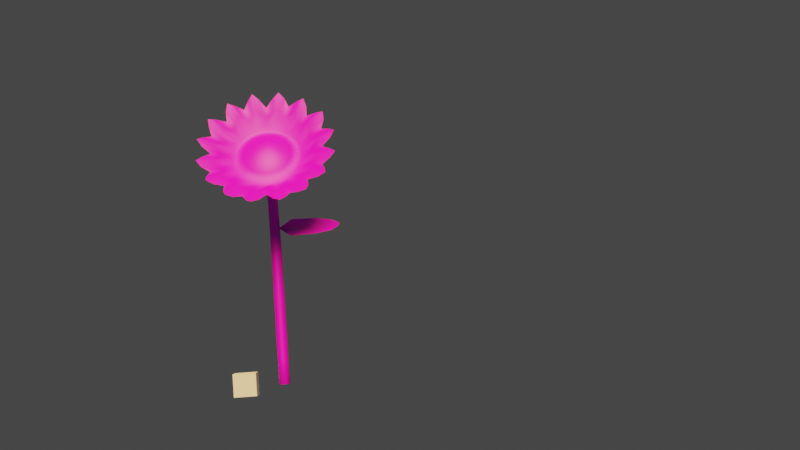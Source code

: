 # Source: Sunflower.blend  (saved by Blender 3.0.42; exported with 4.5.12 LTS)
import bpy
from mathutils import Matrix  # noqa: F401  (used for matrix-valued properties, if any)

bpy.ops.wm.read_factory_settings(use_empty=True)
scene = bpy.context.scene
scene.name = 'Scene'

# ---- collections
col_collection = bpy.data.collections.new('Collection'); scene.collection.children.link(col_collection)

# ---- images (referenced by path relative to the original .blend; pixels are not part of the script)
import os
ASSET_DIR = os.environ.get("B2B_ASSET_DIR", "")  # directory of the original .blend (textures are referenced by path, not embedded)
HERE = os.path.dirname(os.path.abspath(__file__))  # packed textures are extracted next to this script under _unpacked/

def load_image(name, relpath, width, height, colorspace="sRGB"):
    """Load a texture the original file referenced (path relative to the .blend, or extracted next to this script)."""
    p = next((c for c in (os.path.join(HERE, relpath), os.path.join(ASSET_DIR, relpath)) if relpath and os.path.exists(c)), "")
    if p:
        img = bpy.data.images.load(p, check_existing=True)
        img.name = name
    else:  # same state as the original file: an image datablock whose file is absent (Cycles renders it pink)
        img = bpy.data.images.new(name, width, height)
        img.source = "FILE"
        img.filepath = "//" + (relpath or name)
    img.colorspace_settings.name = colorspace
    return img
img_sunflowertexture_png = load_image('SunFlowerTexture.png', 'SunFlowerTexture.png', 1024, 1024, 'sRGB')

# ---- materials (node trees are filled in below, after node groups)
mat_material_001 = bpy.data.materials.new('Material.001')

# ---- material node trees
mat_material_001.use_nodes = True; mat_material_001.node_tree.nodes.clear()
_N = mat_material_001.node_tree.nodes; _L = mat_material_001.node_tree.links
n0 = _N.new('ShaderNodeBsdfPrincipled'); n0.name = 'Principled BSDF'; n0.location = (10, 300)
n0.distribution = 'GGX'
n0.subsurface_method = 'RANDOM_WALK_SKIN'
n0.inputs[3].default_value = 1.45
n0.inputs[27].default_value = (0.0, 0.0, 0.0, 1.0)
n0.inputs[28].default_value = 1.0
n1 = _N.new('ShaderNodeOutputMaterial'); n1.name = 'Material Output'; n1.location = (300, 300)
n2 = _N.new('ShaderNodeTexImage'); n2.name = 'Image Texture'; n2.location = (-280, 274)
n2.image = img_sunflowertexture_png
_L.new(n0.outputs[0], n1.inputs[0])
_L.new(n2.outputs[0], n0.inputs[0])
n1.is_active_output = True

# ---- world
world_world = bpy.data.worlds.new('World'); scene.world = world_world
world_world.use_nodes = True; world_world.node_tree.nodes.clear()
_N = world_world.node_tree.nodes; _L = world_world.node_tree.links
n0 = _N.new('ShaderNodeOutputWorld'); n0.name = 'World Output'; n0.location = (300, 300)
n1 = _N.new('ShaderNodeBackground'); n1.name = 'Background'; n1.location = (10, 300)
n1.inputs[0].default_value = (0.05088, 0.05088, 0.05088, 1.0)
_L.new(n1.outputs[0], n0.inputs[0])
n0.is_active_output = True
world_world.color = (0.05088, 0.05088, 0.05088)
world_world.use_sun_shadow = False
world_world.sun_shadow_jitter_overblur = 0.0

# ---- cameras
cam_camera = bpy.data.cameras.new('Camera')
cam_camera.clip_end = 100.0
cam_camera.ortho_scale = 7.314

# ---- lights
light_sun = bpy.data.lights.new('Sun', 'SUN')
light_sun.color = (1.0, 0.6354, 0.2651)
light_sun.transmission_factor = 0.0
light_sun.angle = 0.5747
light_sun.energy = 6.54
light_sun.shadow_soft_size = 0.125

# ---- meshes
me_cylinder = bpy.data.meshes.new('Cylinder')
me_cylinder.from_pydata([(1.311, 2.411, -1.0), (-2.364, -0.4637, 14.03), (1.525, 2.39, -1.0), (-2.075, -0.5818, 14.12), (1.732, 2.327, -1.0), (-1.779, -0.7505, 14.18), (1.922, 2.225, -1.0), (-1.488, -0.9634, 14.22), (2.089, 2.089, -1.0), (-1.212, -1.212, 14.24), (2.225, 1.922, -1.0), (-0.9634, -1.488, 14.22), (2.327, 1.732, -1.0), (-0.7505, -1.779, 14.18), (2.39, 1.525, -1.0), (-0.5818, -2.075, 14.12), (2.411, 1.311, -1.0), (-0.4637, -2.364, 14.03), (-3.245, 1.153, 15.54), (-4.097, 1.501, 15.29), (-2.373, 0.6557, 15.73), (-1.516, 0.02856, 15.85), (-0.7047, -0.7047, 15.88), (0.02856, -1.516, 15.85), (0.6557, -2.373, 15.73), (1.153, -3.245, 15.54), (1.501, -4.097, 15.29), (-3.664, 1.711, 16.03), (-4.705, 2.136, 15.72), (-2.599, 1.104, 16.26), (-1.55, 0.337, 16.4), (-0.5592, -0.5592, 16.45), (0.337, -1.55, 16.4), (1.104, -2.599, 16.26), (1.711, -3.664, 16.03), (2.136, -4.705, 15.72), (-4.306, -4.306, 14.41), (-6.529, 4.14, 18.88), (-7.046, 4.03, 17.28), (-3.563, 2.685, 18.32), (-2.334, 1.413, 19.62), (-0.4353, -0.4353, 18.36), (1.413, -2.334, 19.62), (2.741, -3.57, 18.34), (4.14, -6.529, 18.88), (4.221, -7.108, 17.34), (-4.422, 0.263, 15.32), (-3.672, 0.009042, 15.54), (-2.915, -0.3794, 15.69), (-2.18, -0.8874, 15.79), (-1.495, -1.495, 15.82), (-0.8874, -2.18, 15.79), (-0.3794, -2.915, 15.69), (0.009042, -3.672, 15.54), (0.263, -4.422, 15.32), (-4.802, -2.014, 15.06), (-4.378, -2.187, 15.19), (-3.944, -2.434, 15.28), (-3.516, -2.747, 15.34), (-3.112, -3.112, 15.36), (-2.747, -3.516, 15.34), (-2.434, -3.944, 15.28), (-2.187, -4.378, 15.19), (-2.014, -4.802, 15.06), (1.096, 2.39, -1.0), (-2.635, -0.4008, 13.93), (0.8898, 2.327, -1.0), (-2.878, -0.3956, 13.81), (0.6996, 2.225, -1.0), (-3.084, -0.4482, 13.68), (0.5329, 2.089, -1.0), (-3.244, -0.5565, 13.54), (0.3961, 1.922, -1.0), (-3.352, -0.7165, 13.41), (0.2945, 1.732, -1.0), (-3.404, -0.922, 13.28), (0.2319, 1.525, -1.0), (-3.399, -1.165, 13.16), (0.2108, 1.311, -1.0), (-3.336, -1.436, 13.05), (-4.896, 1.686, 14.98), (-5.612, 1.701, 14.62), (-6.217, 1.546, 14.24), (-6.689, 1.227, 13.84), (-7.008, 0.7558, 13.44), (-7.163, 0.1505, 13.06), (-7.147, -0.5656, 12.71), (-6.962, -1.365, 12.4), (-5.682, 2.362, 15.34), (-6.557, 2.381, 14.91), (-7.297, 2.192, 14.44), (-7.873, 1.802, 13.95), (-8.263, 1.226, 13.46), (-8.452, 0.486, 12.99), (-8.433, -0.3892, 12.56), (-8.207, -1.366, 12.18), (-10.53, 5.433, 17.51), (-10.29, 4.855, 16.02), (-13.74, 5.095, 15.72), (-11.98, 3.29, 14.42), (-15.66, 3.177, 13.79), (-13.55, 1.688, 12.78), (-16.0, -0.0286, 12.0), (-12.91, -1.578, 11.49), (-5.136, 0.3728, 15.06), (-5.787, 0.3342, 14.77), (-6.35, 0.1485, 14.45), (-6.803, -0.1769, 14.11), (-7.128, -0.6296, 13.78), (-7.314, -1.192, 13.46), (-7.352, -1.843, 13.16), (-7.243, -2.557, 12.9), (-5.2, -1.921, 14.91), (-5.557, -1.914, 14.73), (-5.859, -1.991, 14.54), (-6.093, -2.15, 14.34), (-6.253, -2.385, 14.14), (-6.33, -2.686, 13.95), (-6.322, -3.043, 13.77), (-6.23, -3.441, 13.62), (1.311, 0.2108, -1.0), (-1.436, -3.336, 13.05), (1.525, 0.2319, -1.0), (-1.165, -3.399, 13.16), (1.732, 0.2945, -1.0), (-0.922, -3.404, 13.28), (1.922, 0.3961, -1.0), (-0.7165, -3.352, 13.41), (2.089, 0.5329, -1.0), (-0.5565, -3.244, 13.54), (2.225, 0.6996, -1.0), (-0.4482, -3.084, 13.68), (2.327, 0.8898, -1.0), (-0.3956, -2.878, 13.81), (2.39, 1.096, -1.0), (-0.4008, -2.635, 13.93), (-0.5656, -7.147, 12.71), (-1.365, -6.962, 12.4), (0.1505, -7.163, 13.06), (0.7558, -7.008, 13.44), (1.227, -6.689, 13.84), (1.546, -6.217, 14.24), (1.701, -5.612, 14.62), (1.686, -4.896, 14.98), (-0.3892, -8.433, 12.56), (-1.366, -8.207, 12.18), (0.486, -8.452, 12.99), (1.226, -8.263, 13.46), (1.802, -7.873, 13.95), (2.192, -7.297, 14.44), (2.381, -6.557, 14.91), (2.362, -5.682, 15.34), (-0.0286, -16.0, 12.0), (-1.64, -12.72, 11.56), (1.657, -13.48, 12.8), (3.177, -15.66, 13.79), (3.29, -11.98, 14.42), (5.095, -13.74, 15.72), (4.919, -10.32, 16.04), (5.433, -10.53, 17.51), (-2.557, -7.243, 12.9), (-1.843, -7.352, 13.16), (-1.192, -7.314, 13.46), (-0.6296, -7.128, 13.78), (-0.1769, -6.803, 14.11), (0.1485, -6.35, 14.45), (0.3342, -5.787, 14.77), (0.3728, -5.136, 15.06), (-3.441, -6.23, 13.62), (-3.043, -6.322, 13.77), (-2.686, -6.33, 13.95), (-2.385, -6.253, 14.14), (-2.15, -6.093, 14.34), (-1.991, -5.859, 14.54), (-1.914, -5.557, 14.73), (-1.921, -5.2, 14.91), (1.096, 0.2319, -1.0), (-1.725, -3.218, 12.97), (0.8898, 0.2945, -1.0), (-2.021, -3.05, 12.9), (0.6996, 0.3961, -1.0), (-2.312, -2.837, 12.86), (0.5329, 0.5329, -1.0), (-2.588, -2.588, 12.85), (0.3961, 0.6996, -1.0), (-2.837, -2.312, 12.86), (0.2945, 0.8898, -1.0), (-3.05, -2.021, 12.9), (0.2319, 1.096, -1.0), (-3.218, -1.725, 12.97), (-2.217, -6.614, 12.14), (-3.088, -6.117, 11.95), (-3.946, -5.49, 11.84), (-4.757, -4.757, 11.8), (-5.49, -3.946, 11.84), (-6.117, -3.088, 11.95), (-6.614, -2.217, 12.14), (-2.407, -7.782, 11.87), (-3.472, -7.175, 11.64), (-4.521, -6.408, 11.5), (-5.512, -5.512, 11.45), (-6.408, -4.521, 11.5), (-7.175, -3.472, 11.64), (-7.782, -2.407, 11.87), (-4.034, -14.7, 10.63), (-5.066, -11.31, 10.5), (-8.229, -11.98, 9.893), (-8.251, -8.251, 10.48), (-11.98, -8.229, 9.893), (-11.37, -5.059, 10.48), (-14.7, -4.034, 10.63), (-3.307, -6.989, 12.69), (-4.065, -6.6, 12.53), (-4.8, -6.092, 12.44), (-5.484, -5.484, 12.4), (-6.092, -4.8, 12.44), (-6.6, -4.065, 12.53), (-6.989, -3.307, 12.69), (-3.865, -6.056, 13.49), (-4.3, -5.809, 13.4), (-4.727, -5.496, 13.34), (-5.131, -5.131, 13.32), (-5.496, -4.727, 13.34), (-5.809, -4.3, 13.4), (-6.056, -3.865, 13.49), (-6.191, 2.767, 16.61), (-5.412, 2.61, 17.57), (-3.408, 1.478, 17.34), (-2.258, 0.5593, 18.12), (-0.8128, -0.8128, 17.52), (0.5593, -2.258, 18.12), (1.607, -3.4, 17.41), (2.61, -5.412, 17.57), (2.863, -6.222, 16.64), (-8.424, 3.582, 16.54), (-8.651, 3.171, 15.55), (-10.83, 3.328, 15.19), (-10.24, 2.231, 14.3), (-12.28, 1.886, 13.74), (-11.32, 0.7715, 13.0), (-12.53, -0.5244, 12.39), (-10.87, -1.788, 11.95), (-1.819, -10.78, 11.98), (-0.5244, -12.53, 12.39), (0.6694, -11.15, 13.03), (1.886, -12.28, 13.74), (2.231, -10.24, 14.3), (3.328, -10.83, 15.19), (3.335, -8.753, 15.59), (3.582, -8.424, 16.54), (-3.536, -11.56, 11.37), (-4.573, -9.459, 11.24), (-6.69, -9.507, 10.81), (-7.197, -7.197, 11.08), (-9.507, -6.69, 10.81), (-9.588, -4.581, 11.17), (-11.56, -3.536, 11.37), (2.292, -2.906, 19.11), (1.083, -2.829, 17.77), (0.6546, -1.289, 19.12), (-0.1267, -1.535, 17.82), (-1.277, 0.643, 19.12), (-1.535, -0.1267, 17.82), (-2.902, 2.148, 19.04), (-2.833, 1.019, 17.73), (-5.066, 3.554, 18.66), (-4.416, 2.229, 17.54), (-6.85, 4.352, 18.18), (-5.801, 2.689, 17.09), (-8.906, 5.016, 17.48), (-7.307, 3.175, 16.57), (-10.49, 5.305, 16.81), (-8.663, 3.6, 16.09), (-12.14, 5.13, 15.89), (-9.742, 3.249, 15.37), (-13.1, 4.46, 15.08), (-10.54, 2.779, 14.75), (-14.09, 3.471, 14.09), (-11.26, 2.058, 14.02), (-14.9, 2.644, 13.24), (-11.8, 1.329, 13.37), (-15.08, 0.9912, 12.32), (-11.92, 0.1236, 12.7), (-14.74, -0.6928, 11.66), (-11.7, -1.156, 12.17), (-14.09, -2.731, 10.96), (-11.22, -2.662, 11.66), (-13.29, -4.526, 10.43), (-10.57, -4.058, 11.27), (-11.89, -6.69, 10.05), (-9.547, -5.636, 10.99), (-10.28, -8.335, 10.05), (-8.352, -6.944, 10.94), (-8.347, -10.27, 10.05), (-6.944, -8.352, 10.94), (-6.694, -11.74, 10.12), (-5.632, -9.483, 11.03), (-4.53, -13.15, 10.5), (-4.049, -10.69, 11.21), (-2.774, -13.98, 10.99), (-2.677, -11.17, 11.68), (-0.7188, -14.64, 11.69), (-1.171, -11.65, 12.19), (0.8918, -14.9, 12.36), (0.1983, -12.06, 12.66), (2.545, -14.73, 13.28), (1.278, -11.71, 13.38), (3.477, -14.08, 14.09), (2.058, -11.26, 14.02), (4.466, -13.1, 15.09), (2.779, -10.54, 14.75), (5.305, -12.24, 15.92), (3.331, -9.793, 15.39), (5.48, -10.59, 16.85), (3.458, -8.588, 16.06), (5.12, -8.932, 17.52), (3.223, -7.323, 16.59), (4.462, -6.893, 18.21), (2.737, -5.817, 17.1), (3.699, -5.07, 18.73), (2.108, -4.406, 17.49), (-1.377, -0.1769, 13.51), (-1.181, -0.2383, 13.55), (-0.9845, -0.3351, 13.58), (-0.7946, -0.4635, 13.6), (-0.6187, -0.6187, 13.61), (-0.4635, -0.7946, 13.6), (-0.3351, -0.9845, 13.58), (-0.2383, -1.181, 13.55), (-0.1769, -1.377, 13.51), (-1.564, -0.1533, 13.46), (-1.736, -0.1683, 13.4), (-1.886, -0.2214, 13.34), (-2.008, -0.3105, 13.28), (-2.097, -0.4322, 13.21), (-2.15, -0.5819, 13.15), (-2.165, -0.7537, 13.1), (-2.141, -0.9411, 13.05), (-0.9411, -2.141, 13.05), (-0.7537, -2.165, 13.1), (-0.5819, -2.15, 13.15), (-0.4322, -2.097, 13.21), (-0.3105, -2.008, 13.28), (-0.2214, -1.886, 13.34), (-0.1683, -1.736, 13.4), (-0.1533, -1.564, 13.46), (-1.137, -2.08, 13.01), (-1.334, -1.983, 12.98), (-1.523, -1.855, 12.96), (-1.699, -1.699, 12.95), (-1.855, -1.523, 12.96), (-1.983, -1.334, 12.98), (-2.08, -1.137, 13.01), (1.662, 2.526, 5.747), (1.869, 2.464, 5.747), (2.059, 2.362, 5.747), (2.225, 2.225, 5.747), (2.362, 2.059, 5.747), (2.464, 1.869, 5.747), (2.526, 1.662, 5.747), (2.548, 1.448, 5.747), (1.233, 2.526, 5.747), (1.027, 2.464, 5.747), (0.8365, 2.362, 5.747), (0.6698, 2.225, 5.747), (0.533, 2.059, 5.747), (0.4313, 1.869, 5.747), (0.3687, 1.662, 5.747), (0.3476, 1.448, 5.747), (1.662, 0.3687, 5.747), (1.869, 0.4313, 5.747), (2.059, 0.533, 5.747), (2.225, 0.6698, 5.747), (2.362, 0.8365, 5.747), (2.464, 1.027, 5.747), (2.526, 1.233, 5.747), (1.233, 0.3687, 5.747), (1.027, 0.4313, 5.747), (0.8365, 0.533, 5.747), (0.6698, 0.6698, 5.747), (0.533, 0.8365, 5.747), (0.4313, 1.027, 5.747), (0.3687, 1.233, 5.747), (1.448, 2.548, 5.747), (1.448, 0.3476, 5.747), (0.7422, 1.742, 10.22), (0.7422, -0.2578, 10.22), (0.9373, 1.723, 10.22), (1.125, 1.666, 10.22), (1.298, 1.574, 10.22), (1.449, 1.449, 10.22), (1.574, 1.298, 10.22), (1.666, 1.125, 10.22), (1.723, 0.9373, 10.22), (1.742, 0.7422, 10.22), (0.5471, 1.723, 10.22), (0.3595, 1.666, 10.22), (0.1866, 1.574, 10.22), (0.0351, 1.449, 10.22), (-0.08926, 1.298, 10.22), (-0.1817, 1.125, 10.22), (-0.2386, 0.9373, 10.22), (-0.2578, 0.7422, 10.22), (0.9373, -0.2386, 10.22), (1.125, -0.1817, 10.22), (1.298, -0.08926, 10.22), (1.449, 0.0351, 10.22), (1.574, 0.1866, 10.22), (1.666, 0.3595, 10.22), (1.723, 0.5471, 10.22), (0.5471, -0.2386, 10.22), (0.3595, -0.1817, 10.22), (0.1866, -0.08926, 10.22), (0.0351, 0.0351, 10.22), (-0.08926, 0.1866, 10.22), (-0.1817, 0.3595, 10.22), (-0.2386, 0.5471, 10.22), (1.655, 2.519, 2.374), (1.861, 2.457, 2.374), (2.051, 2.355, 2.374), (2.218, 2.218, 2.374), (2.355, 2.051, 2.374), (2.457, 1.861, 2.374), (2.519, 1.655, 2.374), (2.54, 1.44, 2.374), (1.226, 2.519, 2.374), (1.019, 2.457, 2.374), (0.8292, 2.355, 2.374), (0.6625, 2.218, 2.374), (0.5257, 2.051, 2.374), (0.424, 1.861, 2.374), (0.3614, 1.655, 2.374), (0.3403, 1.44, 2.374), (1.655, 0.3614, 2.374), (1.861, 0.424, 2.374), (2.051, 0.5257, 2.374), (2.218, 0.6625, 2.374), (2.355, 0.8292, 2.374), (2.457, 1.019, 2.374), (2.519, 1.226, 2.374), (1.226, 0.3614, 2.374), (1.019, 0.424, 2.374), (0.8292, 0.5257, 2.374), (0.6625, 0.6625, 2.374), (0.5257, 0.8292, 2.374), (0.424, 1.019, 2.374), (0.3614, 1.226, 2.374), (1.44, 2.54, 2.374), (1.44, 0.3403, 2.374), (0.04916, 1.113, 12.01), (0.2982, -0.7658, 11.63), (0.2348, 1.071, 12.05), (0.4181, 0.9939, 12.07), (0.5921, 0.8856, 12.09), (0.7499, 0.7499, 12.09), (0.8856, 0.5921, 12.09), (0.9939, 0.4181, 12.07), (1.071, 0.2348, 12.05), (1.113, 0.04916, 12.01), (-0.1317, 1.119, 11.97), (-0.3009, 1.089, 11.92), (-0.4518, 1.024, 11.87), (-0.5787, 0.926, 11.82), (-0.6766, 0.7991, 11.77), (-0.7419, 0.6482, 11.72), (-0.772, 0.479, 11.67), (-0.7658, 0.2982, 11.63), (0.479, -0.772, 11.67), (0.6482, -0.7419, 11.72), (0.7991, -0.6766, 11.77), (0.926, -0.5787, 11.82), (1.024, -0.4518, 11.87), (1.089, -0.3009, 11.92), (1.119, -0.1317, 11.97), (0.1125, -0.7234, 11.59), (-0.07083, -0.6466, 11.57), (-0.2448, -0.5383, 11.55), (-0.4026, -0.4026, 11.55), (-0.5383, -0.2448, 11.55), (-0.6466, -0.07083, 11.57), (-0.7234, 0.1125, 11.59), (1.417, 2.235, 7.434), (1.613, 2.176, 7.434), (1.793, 2.08, 7.434), (1.95, 1.95, 7.434), (2.08, 1.793, 7.434), (2.176, 1.613, 7.434), (2.235, 1.417, 7.434), (2.255, 1.214, 7.434), (1.011, 2.235, 7.434), (0.8154, 2.176, 7.434), (0.6353, 2.08, 7.434), (0.4775, 1.95, 7.434), (0.348, 1.793, 7.434), (0.2517, 1.613, 7.434), (0.1925, 1.417, 7.434), (0.1725, 1.214, 7.434), (1.417, 0.1925, 7.434), (1.613, 0.2517, 7.434), (1.793, 0.348, 7.434), (1.95, 0.4775, 7.434), (2.08, 0.6353, 7.434), (2.176, 0.8154, 7.434), (2.235, 1.011, 7.434), (1.011, 0.1925, 7.434), (0.8154, 0.2517, 7.434), (0.6353, 0.348, 7.434), (0.4775, 0.4775, 7.434), (0.348, 0.6353, 7.434), (0.2517, 0.8154, 7.434), (0.1925, 1.011, 7.434), (1.214, 2.255, 7.434), (1.214, 0.1725, 7.434), (1.44, 2.456, 4.06), (1.44, 0.4249, 4.06), (1.638, 2.436, 4.06), (1.829, 2.378, 4.06), (2.004, 2.285, 4.06), (2.158, 2.158, 4.06), (2.285, 2.004, 4.06), (2.378, 1.829, 4.06), (2.436, 1.638, 4.06), (2.456, 1.44, 4.06), (1.242, 2.436, 4.06), (1.052, 2.378, 4.06), (0.8762, 2.285, 4.06), (0.7223, 2.158, 4.06), (0.596, 2.004, 4.06), (0.5022, 1.829, 4.06), (0.4444, 1.638, 4.06), (0.4249, 1.44, 4.06), (1.638, 0.4444, 4.06), (1.829, 0.5022, 4.06), (2.004, 0.596, 4.06), (2.158, 0.7223, 4.06), (2.285, 0.8762, 4.06), (2.378, 1.052, 4.06), (2.436, 1.242, 4.06), (1.242, 0.4444, 4.06), (1.052, 0.5022, 4.06), (0.8762, 0.596, 4.06), (0.7223, 0.7223, 4.06), (0.596, 0.8762, 4.06), (0.5022, 1.052, 4.06), (0.4444, 1.242, 4.06), (1.606, 2.435, 0.6868), (1.804, 2.375, 0.6868), (1.986, 2.277, 0.6868), (2.146, 2.146, 0.6868), (2.277, 1.986, 0.6868), (2.375, 1.804, 0.6868), (2.435, 1.606, 0.6868), (2.455, 1.4, 0.6868), (1.194, 2.435, 0.6868), (0.9964, 2.375, 0.6868), (0.814, 2.277, 0.6868), (0.6542, 2.146, 0.6868), (0.523, 1.986, 0.6868), (0.4255, 1.804, 0.6868), (0.3655, 1.606, 0.6868), (0.3452, 1.4, 0.6868), (1.606, 0.3655, 0.6868), (1.804, 0.4255, 0.6868), (1.986, 0.523, 0.6868), (2.146, 0.6542, 0.6868), (2.277, 0.814, 0.6868), (2.375, 0.9964, 0.6868), (2.435, 1.194, 0.6868), (1.194, 0.3655, 0.6868), (0.9964, 0.4255, 0.6868), (0.814, 0.523, 0.6868), (0.6542, 0.6542, 0.6868), (0.523, 0.814, 0.6868), (0.4255, 0.9964, 0.6868), (0.3655, 1.194, 0.6868), (1.4, 2.455, 0.6868), (1.4, 0.3452, 0.6868), (1.311, 2.368, -3.0), (1.517, 2.348, -3.0), (1.715, 2.288, -3.0), (1.898, 2.19, -3.0), (2.059, 2.059, -3.0), (2.19, 1.898, -3.0), (2.288, 1.715, -3.0), (2.348, 1.517, -3.0), (2.368, 1.311, -3.0), (1.104, 2.348, -3.0), (0.906, 2.288, -3.0), (0.7232, 2.19, -3.0), (0.5629, 2.059, -3.0), (0.4314, 1.898, -3.0), (0.3336, 1.715, -3.0), (0.2734, 1.517, -3.0), (0.2531, 1.311, -3.0), (1.311, 0.2531, -3.0), (1.517, 0.2734, -3.0), (1.715, 0.3336, -3.0), (1.898, 0.4314, -3.0), (2.059, 0.5629, -3.0), (2.19, 0.7232, -3.0), (2.288, 0.906, -3.0), (2.348, 1.104, -3.0), (1.104, 0.2734, -3.0), (0.906, 0.3336, -3.0), (0.7232, 0.4314, -3.0), (0.5629, 0.5629, -3.0), (0.4314, 0.7232, -3.0), (0.3336, 0.906, -3.0), (0.2734, 1.104, -3.0), (1.215, 2.315, -5.0), (1.43, 2.294, -5.0), (1.636, 2.232, -5.0), (1.826, 2.13, -5.0), (1.993, 1.993, -5.0), (2.13, 1.826, -5.0), (2.232, 1.636, -5.0), (2.294, 1.43, -5.0), (2.315, 1.215, -5.0), (1.001, 2.294, -5.0), (0.7943, 2.232, -5.0), (0.6041, 2.13, -5.0), (0.4374, 1.993, -5.0), (0.3006, 1.826, -5.0), (0.199, 1.636, -5.0), (0.1364, 1.43, -5.0), (0.1152, 1.215, -5.0), (1.215, 0.1152, -5.0), (1.43, 0.1364, -5.0), (1.636, 0.199, -5.0), (1.826, 0.3006, -5.0), (1.993, 0.4374, -5.0), (2.13, 0.6041, -5.0), (2.232, 0.7943, -5.0), (2.294, 1.001, -5.0), (1.001, 0.1364, -5.0), (0.7943, 0.199, -5.0), (0.6041, 0.3006, -5.0), (0.4374, 0.4374, -5.0), (0.3006, 0.6041, -5.0), (0.199, 0.7943, -5.0), (0.1364, 1.001, -5.0), (0.9781, 1.999, 8.826), (0.9781, -0.04267, 8.826), (1.177, 1.979, 8.826), (1.369, 1.921, 8.826), (1.545, 1.827, 8.826), (1.7, 1.7, 8.826), (1.827, 1.545, 8.826), (1.921, 1.369, 8.826), (1.979, 1.177, 8.826), (1.999, 0.9781, 8.826), (0.7789, 1.979, 8.826), (0.5875, 1.921, 8.826), (0.411, 1.827, 8.826), (0.2563, 1.7, 8.826), (0.1294, 1.545, 8.826), (0.03503, 1.369, 8.826), (-0.02306, 1.177, 8.826), (-0.04267, 0.9781, 8.826), (1.177, -0.02306, 8.826), (1.369, 0.03503, 8.826), (1.545, 0.1294, 8.826), (1.7, 0.2563, 8.826), (1.827, 0.411, 8.826), (1.921, 0.5875, 8.826), (1.979, 0.7789, 8.826), (0.7789, -0.02306, 8.826), (0.5875, 0.03503, 8.826), (0.411, 0.1294, 8.826), (0.2563, 0.2563, 8.826), (0.1294, 0.411, 8.826), (0.03503, 0.5875, 8.826), (-0.02306, 0.7789, 8.826), (1.292, 2.101, 8.162), (1.485, 2.043, 8.162), (1.663, 1.948, 8.162), (1.819, 1.819, 8.162), (1.948, 1.663, 8.162), (2.043, 1.485, 8.162), (2.101, 1.292, 8.162), (2.121, 1.091, 8.162), (0.8895, 2.101, 8.162), (0.6962, 2.043, 8.162), (0.518, 1.948, 8.162), (0.3618, 1.819, 8.162), (0.2337, 1.663, 8.162), (0.1384, 1.485, 8.162), (0.07976, 1.292, 8.162), (0.05996, 1.091, 8.162), (1.292, 0.07976, 8.162), (1.485, 0.1384, 8.162), (1.663, 0.2337, 8.162), (1.819, 0.3618, 8.162), (1.948, 0.518, 8.162), (2.043, 0.6962, 8.162), (2.101, 0.8895, 8.162), (0.8895, 0.07976, 8.162), (0.6962, 0.1384, 8.162), (0.518, 0.2337, 8.162), (0.3618, 0.3618, 8.162), (0.2337, 0.518, 8.162), (0.1384, 0.6962, 8.162), (0.07976, 0.8895, 8.162), (1.091, 2.121, 8.162), (1.091, 0.05996, 8.162), (1.453, -3.131, 7.372), (10.62, -7.064, 8.405), (9.137, -2.712, 8.921), (5.313, 0.6759, 8.958), (4.886, -7.027, 7.409), (7.687, -8.434, 7.65), (9.209, -8.55, 7.973), (10.31, -8.003, 8.204), (10.83, -5.294, 8.656)], [], [(321, 322, 3, 1), (322, 323, 5, 3), (323, 324, 7, 5), (324, 325, 9, 7), (325, 326, 11, 9), (326, 327, 13, 11), (327, 328, 15, 13), (328, 329, 17, 15), (11, 23, 22, 9), (3, 18, 19, 1), (13, 24, 23, 11), (5, 20, 18, 3), (15, 25, 24, 13), (7, 21, 20, 5), (17, 26, 25, 15), (9, 22, 21, 7), (22, 31, 30, 21), (23, 32, 31, 22), (24, 33, 32, 23), (25, 34, 33, 24), (26, 35, 34, 25), (18, 27, 28, 19), (20, 29, 27, 18), (21, 30, 29, 20), (268, 267, 38, 225), (266, 265, 37, 226), (264, 263, 39, 227), (262, 261, 40, 228), (260, 259, 41, 229), (258, 257, 42, 230), (320, 319, 43, 231), (318, 317, 44, 232), (46, 47, 27, 28), (47, 48, 29, 27), (48, 49, 30, 29), (49, 50, 31, 30), (50, 51, 32, 31), (51, 52, 33, 32), (52, 53, 34, 33), (53, 54, 35, 34), (62, 63, 54, 53), (61, 62, 53, 52), (60, 61, 52, 51), (59, 60, 51, 50), (58, 59, 50, 49), (57, 58, 49, 48), (56, 57, 48, 47), (55, 56, 47, 46), (36, 56, 55), (36, 57, 56), (36, 58, 57), (36, 59, 58), (36, 60, 59), (36, 61, 60), (36, 62, 61), (36, 63, 62), (321, 1, 65, 330), (330, 65, 67, 331), (331, 67, 69, 332), (332, 69, 71, 333), (333, 71, 73, 334), (334, 73, 75, 335), (335, 75, 77, 336), (336, 77, 79, 337), (73, 71, 83, 84), (65, 1, 19, 80), (75, 73, 84, 85), (67, 65, 80, 81), (77, 75, 85, 86), (69, 67, 81, 82), (79, 77, 86, 87), (71, 69, 82, 83), (83, 82, 90, 91), (84, 83, 91, 92), (85, 84, 92, 93), (86, 85, 93, 94), (87, 86, 94, 95), (80, 19, 28, 88), (81, 80, 88, 89), (82, 81, 89, 90), (270, 225, 38, 269), (272, 234, 96, 271), (274, 235, 97, 273), (276, 236, 98, 275), (278, 237, 99, 277), (280, 238, 100, 279), (282, 239, 101, 281), (284, 240, 102, 283), (46, 28, 88, 104), (104, 88, 89, 105), (105, 89, 90, 106), (106, 90, 91, 107), (107, 91, 92, 108), (108, 92, 93, 109), (109, 93, 94, 110), (110, 94, 95, 111), (118, 110, 111, 119), (117, 109, 110, 118), (116, 108, 109, 117), (115, 107, 108, 116), (114, 106, 107, 115), (113, 105, 106, 114), (112, 104, 105, 113), (55, 46, 104, 112), (36, 55, 112), (36, 112, 113), (36, 113, 114), (36, 114, 115), (36, 115, 116), (36, 116, 117), (36, 117, 118), (36, 118, 119), (338, 121, 123, 339), (339, 123, 125, 340), (340, 125, 127, 341), (341, 127, 129, 342), (342, 129, 131, 343), (343, 131, 133, 344), (344, 133, 135, 345), (345, 135, 17, 329), (131, 129, 140, 141), (123, 121, 137, 136), (133, 131, 141, 142), (125, 123, 136, 138), (135, 133, 142, 143), (127, 125, 138, 139), (17, 135, 143, 26), (129, 127, 139, 140), (140, 139, 147, 148), (141, 140, 148, 149), (142, 141, 149, 150), (143, 142, 150, 151), (26, 143, 151, 35), (136, 137, 145, 144), (138, 136, 144, 146), (139, 138, 146, 147), (302, 242, 153, 301), (304, 243, 152, 303), (306, 244, 154, 305), (308, 245, 155, 307), (310, 246, 156, 309), (312, 247, 157, 311), (314, 248, 158, 313), (316, 249, 159, 315), (160, 145, 144, 161), (161, 144, 146, 162), (162, 146, 147, 163), (163, 147, 148, 164), (164, 148, 149, 165), (165, 149, 150, 166), (166, 150, 151, 167), (167, 151, 35, 54), (175, 167, 54, 63), (174, 166, 167, 175), (173, 165, 166, 174), (172, 164, 165, 173), (171, 163, 164, 172), (170, 162, 163, 171), (169, 161, 162, 170), (168, 160, 161, 169), (36, 168, 169), (36, 169, 170), (36, 170, 171), (36, 171, 172), (36, 172, 173), (36, 173, 174), (36, 174, 175), (36, 175, 63), (338, 346, 177, 121), (346, 347, 179, 177), (347, 348, 181, 179), (348, 349, 183, 181), (349, 350, 185, 183), (350, 351, 187, 185), (351, 352, 189, 187), (352, 337, 79, 189), (185, 194, 193, 183), (177, 190, 137, 121), (187, 195, 194, 185), (179, 191, 190, 177), (189, 196, 195, 187), (181, 192, 191, 179), (79, 87, 196, 189), (183, 193, 192, 181), (193, 200, 199, 192), (194, 201, 200, 193), (195, 202, 201, 194), (196, 203, 202, 195), (87, 95, 203, 196), (190, 197, 145, 137), (191, 198, 197, 190), (192, 199, 198, 191), (300, 299, 153, 242), (298, 297, 204, 250), (296, 295, 205, 251), (294, 293, 206, 252), (292, 291, 207, 253), (290, 289, 208, 254), (288, 287, 209, 255), (286, 285, 210, 256), (160, 211, 197, 145), (211, 212, 198, 197), (212, 213, 199, 198), (213, 214, 200, 199), (214, 215, 201, 200), (215, 216, 202, 201), (216, 217, 203, 202), (217, 111, 95, 203), (224, 119, 111, 217), (223, 224, 217, 216), (222, 223, 216, 215), (221, 222, 215, 214), (220, 221, 214, 213), (219, 220, 213, 212), (218, 219, 212, 211), (168, 218, 211, 160), (36, 218, 168), (36, 219, 218), (36, 220, 219), (36, 221, 220), (36, 222, 221), (36, 223, 222), (36, 224, 223), (36, 119, 224), (95, 241, 286, 256, 203), (203, 256, 288, 255, 202), (202, 255, 290, 254, 201), (201, 254, 292, 253, 200), (200, 253, 294, 252, 199), (199, 252, 296, 251, 198), (198, 251, 298, 250, 197), (197, 250, 300, 242, 145), (35, 151, 249, 316, 233), (151, 150, 248, 314, 249), (150, 149, 247, 312, 248), (149, 148, 246, 310, 247), (148, 147, 245, 308, 246), (147, 146, 244, 306, 245), (146, 144, 243, 304, 244), (144, 145, 242, 302, 243), (95, 94, 240, 284, 241), (94, 93, 239, 282, 240), (93, 92, 238, 280, 239), (92, 91, 237, 278, 238), (91, 90, 236, 276, 237), (90, 89, 235, 274, 236), (89, 88, 234, 272, 235), (88, 28, 225, 270, 234), (35, 233, 318, 232, 34), (34, 232, 320, 231, 33), (33, 231, 258, 230, 32), (32, 230, 260, 229, 31), (31, 229, 262, 228, 30), (30, 228, 264, 227, 29), (29, 227, 266, 226, 27), (27, 226, 268, 225, 28), (231, 43, 257, 258), (230, 42, 259, 260), (229, 41, 261, 262), (228, 40, 263, 264), (227, 39, 265, 266), (226, 37, 267, 268), (234, 270, 269, 96), (235, 272, 271, 97), (236, 274, 273, 98), (237, 276, 275, 99), (238, 278, 277, 100), (239, 280, 279, 101), (240, 282, 281, 102), (241, 284, 283, 103), (241, 103, 285, 286), (256, 210, 287, 288), (255, 209, 289, 290), (254, 208, 291, 292), (253, 207, 293, 294), (252, 206, 295, 296), (251, 205, 297, 298), (250, 204, 299, 300), (243, 302, 301, 152), (244, 304, 303, 154), (245, 306, 305, 155), (246, 308, 307, 156), (247, 310, 309, 157), (248, 312, 311, 158), (249, 314, 313, 159), (233, 316, 315, 45), (233, 45, 317, 318), (232, 44, 319, 320), (480, 466, 337, 352), (479, 480, 352, 351), (478, 479, 351, 350), (477, 478, 350, 349), (476, 477, 349, 348), (475, 476, 348, 347), (474, 475, 347, 346), (450, 474, 346, 338), (473, 345, 329, 458), (472, 344, 345, 473), (471, 343, 344, 472), (470, 342, 343, 471), (469, 341, 342, 470), (468, 340, 341, 469), (467, 339, 340, 468), (450, 338, 339, 467), (465, 336, 337, 466), (464, 335, 336, 465), (463, 334, 335, 464), (462, 333, 334, 463), (461, 332, 333, 462), (460, 331, 332, 461), (459, 330, 331, 460), (449, 321, 330, 459), (457, 458, 329, 328), (456, 457, 328, 327), (455, 456, 327, 326), (454, 455, 326, 325), (453, 454, 325, 324), (452, 453, 324, 323), (451, 452, 323, 322), (449, 451, 322, 321), (513, 515, 353, 383), (515, 516, 354, 353), (516, 517, 355, 354), (517, 518, 356, 355), (518, 519, 357, 356), (519, 520, 358, 357), (520, 521, 359, 358), (521, 522, 360, 359), (513, 383, 361, 523), (523, 361, 362, 524), (524, 362, 363, 525), (525, 363, 364, 526), (526, 364, 365, 527), (527, 365, 366, 528), (528, 366, 367, 529), (529, 367, 368, 530), (514, 384, 369, 531), (531, 369, 370, 532), (532, 370, 371, 533), (533, 371, 372, 534), (534, 372, 373, 535), (535, 373, 374, 536), (536, 374, 375, 537), (537, 375, 360, 522), (514, 538, 376, 384), (538, 539, 377, 376), (539, 540, 378, 377), (540, 541, 379, 378), (541, 542, 380, 379), (542, 543, 381, 380), (543, 544, 382, 381), (544, 530, 368, 382), (641, 643, 387, 385), (643, 644, 388, 387), (644, 645, 389, 388), (645, 646, 390, 389), (646, 647, 391, 390), (647, 648, 392, 391), (648, 649, 393, 392), (649, 650, 394, 393), (641, 385, 395, 651), (651, 395, 396, 652), (652, 396, 397, 653), (653, 397, 398, 654), (654, 398, 399, 655), (655, 399, 400, 656), (656, 400, 401, 657), (657, 401, 402, 658), (642, 386, 403, 659), (659, 403, 404, 660), (660, 404, 405, 661), (661, 405, 406, 662), (662, 406, 407, 663), (663, 407, 408, 664), (664, 408, 409, 665), (665, 409, 394, 650), (642, 666, 410, 386), (666, 667, 411, 410), (667, 668, 412, 411), (668, 669, 413, 412), (669, 670, 414, 413), (670, 671, 415, 414), (671, 672, 416, 415), (672, 658, 402, 416), (574, 560, 432, 446), (573, 574, 446, 445), (572, 573, 445, 444), (571, 572, 444, 443), (570, 571, 443, 442), (569, 570, 442, 441), (568, 569, 441, 440), (576, 568, 440, 448), (567, 439, 424, 552), (566, 438, 439, 567), (565, 437, 438, 566), (564, 436, 437, 565), (563, 435, 436, 564), (562, 434, 435, 563), (561, 433, 434, 562), (576, 448, 433, 561), (559, 431, 432, 560), (558, 430, 431, 559), (557, 429, 430, 558), (556, 428, 429, 557), (555, 427, 428, 556), (554, 426, 427, 555), (553, 425, 426, 554), (575, 447, 425, 553), (551, 552, 424, 423), (550, 551, 423, 422), (549, 550, 422, 421), (548, 549, 421, 420), (547, 548, 420, 419), (546, 547, 419, 418), (545, 546, 418, 417), (575, 545, 417, 447), (385, 387, 451, 449), (387, 388, 452, 451), (388, 389, 453, 452), (389, 390, 454, 453), (390, 391, 455, 454), (391, 392, 456, 455), (392, 393, 457, 456), (393, 394, 458, 457), (385, 449, 459, 395), (395, 459, 460, 396), (396, 460, 461, 397), (397, 461, 462, 398), (398, 462, 463, 399), (399, 463, 464, 400), (400, 464, 465, 401), (401, 465, 466, 402), (386, 450, 467, 403), (403, 467, 468, 404), (404, 468, 469, 405), (405, 469, 470, 406), (406, 470, 471, 407), (407, 471, 472, 408), (408, 472, 473, 409), (409, 473, 458, 394), (386, 410, 474, 450), (410, 411, 475, 474), (411, 412, 476, 475), (412, 413, 477, 476), (413, 414, 478, 477), (414, 415, 479, 478), (415, 416, 480, 479), (416, 402, 466, 480), (382, 368, 496, 510), (381, 382, 510, 509), (380, 381, 509, 508), (379, 380, 508, 507), (378, 379, 507, 506), (377, 378, 506, 505), (376, 377, 505, 504), (384, 376, 504, 512), (375, 503, 488, 360), (374, 502, 503, 375), (373, 501, 502, 374), (372, 500, 501, 373), (371, 499, 500, 372), (370, 498, 499, 371), (369, 497, 498, 370), (384, 512, 497, 369), (367, 495, 496, 368), (366, 494, 495, 367), (365, 493, 494, 366), (364, 492, 493, 365), (363, 491, 492, 364), (362, 490, 491, 363), (361, 489, 490, 362), (383, 511, 489, 361), (359, 360, 488, 487), (358, 359, 487, 486), (357, 358, 486, 485), (356, 357, 485, 484), (355, 356, 484, 483), (354, 355, 483, 482), (353, 354, 482, 481), (383, 353, 481, 511), (446, 432, 530, 544), (445, 446, 544, 543), (444, 445, 543, 542), (443, 444, 542, 541), (442, 443, 541, 540), (441, 442, 540, 539), (440, 441, 539, 538), (448, 440, 538, 514), (439, 537, 522, 424), (438, 536, 537, 439), (437, 535, 536, 438), (436, 534, 535, 437), (435, 533, 534, 436), (434, 532, 533, 435), (433, 531, 532, 434), (448, 514, 531, 433), (431, 529, 530, 432), (430, 528, 529, 431), (429, 527, 528, 430), (428, 526, 527, 429), (427, 525, 526, 428), (426, 524, 525, 427), (425, 523, 524, 426), (447, 513, 523, 425), (423, 424, 522, 521), (422, 423, 521, 520), (421, 422, 520, 519), (420, 421, 519, 518), (419, 420, 518, 517), (418, 419, 517, 516), (417, 418, 516, 515), (447, 417, 515, 513), (0, 2, 545, 575), (2, 4, 546, 545), (4, 6, 547, 546), (6, 8, 548, 547), (8, 10, 549, 548), (10, 12, 550, 549), (12, 14, 551, 550), (14, 16, 552, 551), (0, 575, 553, 64), (64, 553, 554, 66), (66, 554, 555, 68), (68, 555, 556, 70), (70, 556, 557, 72), (72, 557, 558, 74), (74, 558, 559, 76), (76, 559, 560, 78), (120, 576, 561, 122), (122, 561, 562, 124), (124, 562, 563, 126), (126, 563, 564, 128), (128, 564, 565, 130), (130, 565, 566, 132), (132, 566, 567, 134), (134, 567, 552, 16), (120, 176, 568, 576), (176, 178, 569, 568), (178, 180, 570, 569), (180, 182, 571, 570), (182, 184, 572, 571), (184, 186, 573, 572), (186, 188, 574, 573), (188, 78, 560, 574), (186, 607, 608, 188), (608, 640, 625, 593), (8, 581, 582, 10), (128, 598, 597, 126), (74, 591, 590, 72), (0, 577, 578, 2), (178, 603, 604, 180), (66, 587, 586, 64), (188, 608, 593, 78), (10, 582, 583, 12), (130, 599, 598, 128), (76, 592, 591, 74), (122, 595, 594, 120), (180, 604, 605, 182), (2, 578, 579, 4), (68, 588, 587, 66), (12, 583, 584, 14), (132, 600, 599, 130), (78, 593, 592, 76), (182, 605, 606, 184), (4, 579, 580, 6), (124, 596, 595, 122), (70, 589, 588, 68), (120, 594, 602, 176), (14, 584, 585, 16), (134, 601, 600, 132), (184, 606, 607, 186), (6, 580, 581, 8), (126, 597, 596, 124), (72, 590, 589, 70), (176, 602, 603, 178), (16, 585, 601, 134), (64, 586, 577, 0), (625, 640, 639, 638, 637, 636, 635, 634, 626, 627, 628, 629, 630, 631, 632, 633, 617, 616, 615, 614, 613, 612, 611, 610, 609, 618, 619, 620, 621, 622, 623, 624), (597, 629, 628, 596), (582, 614, 615, 583), (598, 630, 629, 597), (583, 615, 616, 584), (599, 631, 630, 598), (584, 616, 617, 585), (600, 632, 631, 599), (586, 618, 609, 577), (601, 633, 632, 600), (587, 619, 618, 586), (585, 617, 633, 601), (588, 620, 619, 587), (594, 626, 634, 602), (589, 621, 620, 588), (602, 634, 635, 603), (590, 622, 621, 589), (603, 635, 636, 604), (591, 623, 622, 590), (577, 609, 610, 578), (604, 636, 637, 605), (592, 624, 623, 591), (578, 610, 611, 579), (605, 637, 638, 606), (593, 625, 624, 592), (579, 611, 612, 580), (606, 638, 639, 607), (595, 627, 626, 594), (580, 612, 613, 581), (607, 639, 640, 608), (596, 628, 627, 595), (581, 613, 614, 582), (702, 688, 658, 672), (701, 702, 672, 671), (700, 701, 671, 670), (699, 700, 670, 669), (698, 699, 669, 668), (697, 698, 668, 667), (696, 697, 667, 666), (704, 696, 666, 642), (695, 665, 650, 680), (694, 664, 665, 695), (693, 663, 664, 694), (692, 662, 663, 693), (691, 661, 662, 692), (690, 660, 661, 691), (689, 659, 660, 690), (704, 642, 659, 689), (687, 657, 658, 688), (686, 656, 657, 687), (685, 655, 656, 686), (684, 654, 655, 685), (683, 653, 654, 684), (682, 652, 653, 683), (681, 651, 652, 682), (703, 641, 651, 681), (679, 680, 650, 649), (678, 679, 649, 648), (677, 678, 648, 647), (676, 677, 647, 646), (675, 676, 646, 645), (674, 675, 645, 644), (673, 674, 644, 643), (703, 673, 643, 641), (691, 690, 710, 711), (690, 689, 709, 710), (689, 704, 705, 709), (680, 695, 707, 708), (510, 496, 688, 702), (509, 510, 702, 701), (508, 509, 701, 700), (507, 508, 700, 699), (506, 507, 699, 698), (505, 506, 698, 697), (504, 505, 697, 696), (512, 504, 696, 704), (503, 695, 680, 488), (502, 694, 695, 503), (501, 693, 694, 502), (500, 692, 693, 501), (499, 691, 692, 500), (498, 690, 691, 499), (497, 689, 690, 498), (512, 704, 689, 497), (495, 687, 688, 496), (494, 686, 687, 495), (493, 685, 686, 494), (492, 684, 685, 493), (491, 683, 684, 492), (490, 682, 683, 491), (489, 681, 682, 490), (511, 703, 681, 489), (487, 488, 680, 679), (486, 487, 679, 678), (485, 486, 678, 677), (484, 485, 677, 676), (483, 484, 676, 675), (482, 483, 675, 674), (481, 482, 674, 673), (511, 481, 673, 703), (692, 691, 711, 712), (693, 692, 712, 706), (694, 693, 706, 713), (695, 694, 713, 707)])
me_cylinder.polygons.foreach_set('use_smooth', [True] * 681)
_uv = me_cylinder.uv_layers.new(name='UVMap')
_uv.uv.foreach_set('vector', [0.4559, 0.8145, 0.4549, 0.81, 0.4802, 0.8195, 0.4808, 0.8266, 0.4549, 0.81, 0.4542, 0.805, 0.4797, 0.8115, 0.4802, 0.8195, 0.4542, 0.805, 0.4537, 0.7995, 0.4794, 0.8029, 0.4797, 0.8115, 0.4537, 0.7995, 0.4536, 0.7939, 0.4793, 0.7939, 0.4794, 0.8029, 0.4536, 0.7939, 0.4537, 0.7882, 0.4794, 0.785, 0.4793, 0.7939, 0.4537, 0.7882, 0.4542, 0.7828, 0.4797, 0.7764, 0.4794, 0.785, 0.4542, 0.7828, 0.4549, 0.7778, 0.4802, 0.7685, 0.4797, 0.7764, 0.4549, 0.7778, 0.4559, 0.7735, 0.4808, 0.7616, 0.4802, 0.7685, 0.6175, 0.1526, 0.6478, 0.1333, 0.6511, 0.1595, 0.6186, 0.1615, 0.6153, 0.1873, 0.6414, 0.2354, 0.6321, 0.2565, 0.6122, 0.1945, 0.6153, 0.1441, 0.6414, 0.1082, 0.6478, 0.1333, 0.6175, 0.1526, 0.6175, 0.1792, 0.6478, 0.2116, 0.6414, 0.2354, 0.6153, 0.1873, 0.6122, 0.1363, 0.6321, 0.08534, 0.6414, 0.1082, 0.6153, 0.1441, 0.6186, 0.1705, 0.6511, 0.186, 0.6478, 0.2116, 0.6175, 0.1792, 0.6082, 0.1296, 0.6203, 0.0655, 0.6321, 0.08534, 0.6122, 0.1363, 0.6186, 0.1615, 0.6511, 0.1595, 0.6511, 0.186, 0.6186, 0.1705, 0.6511, 0.1595, 0.6612, 0.1589, 0.6612, 0.1912, 0.6511, 0.186, 0.6478, 0.1333, 0.6573, 0.1268, 0.6612, 0.1589, 0.6511, 0.1595, 0.6414, 0.1082, 0.6494, 0.09621, 0.6573, 0.1268, 0.6478, 0.1333, 0.6321, 0.08534, 0.6381, 0.06823, 0.6494, 0.09621, 0.6414, 0.1082, 0.6203, 0.0655, 0.6236, 0.04398, 0.6381, 0.06823, 0.6321, 0.08534, 0.6414, 0.2354, 0.6494, 0.2517, 0.6381, 0.2775, 0.6321, 0.2565, 0.6478, 0.2116, 0.6573, 0.2226, 0.6494, 0.2517, 0.6414, 0.2354, 0.6511, 0.186, 0.6612, 0.1912, 0.6573, 0.2226, 0.6478, 0.2116, 0.06004, 0.1769, 0.03942, 0.1306, 0.05662, 0.1327, 0.06972, 0.1689, 0.04069, 0.2084, 0.0189, 0.1747, 0.03083, 0.1397, 0.05036, 0.1849, 0.03285, 0.2562, 0.003001, 0.2357, 0.01209, 0.2152, 0.03853, 0.2385, 0.02956, 0.298, 0.0002861, 0.2893, 0.0, 0.2581, 0.02718, 0.2739, 0.02956, 0.3461, 0.0002861, 0.3553, 0.01155, 0.3221, 0.03195, 0.322, 0.03142, 0.3889, 4.904e-05, 0.411, 0.0, 0.3862, 0.02718, 0.3702, 0.04301, 0.4334, 0.01595, 0.472, 0.01107, 0.43, 0.03567, 0.4076, 0.05936, 0.4683, 0.03802, 0.5162, 0.03083, 0.5045, 0.05036, 0.4592, 0.5134, 0.463, 0.5034, 0.4802, 0.4711, 0.4512, 0.484, 0.4262, 0.5034, 0.4802, 0.4959, 0.4998, 0.4615, 0.4798, 0.4711, 0.4512, 0.4959, 0.4998, 0.4913, 0.521, 0.4556, 0.5109, 0.4615, 0.4798, 0.4913, 0.521, 0.4898, 0.5431, 0.4536, 0.5431, 0.4556, 0.5109, 0.4898, 0.5431, 0.4913, 0.5652, 0.4556, 0.5754, 0.4536, 0.5431, 0.4913, 0.5652, 0.4959, 0.5865, 0.4615, 0.6064, 0.4556, 0.5754, 0.4959, 0.5865, 0.5034, 0.6061, 0.4711, 0.635, 0.4615, 0.6064, 0.5034, 0.6061, 0.5134, 0.6232, 0.484, 0.6601, 0.4711, 0.635, 0.5534, 0.5806, 0.5586, 0.5908, 0.5134, 0.6232, 0.5034, 0.6061, 0.5495, 0.569, 0.5534, 0.5806, 0.5034, 0.6061, 0.4959, 0.5865, 0.547, 0.5563, 0.5495, 0.569, 0.4959, 0.5865, 0.4913, 0.5652, 0.5462, 0.5432, 0.547, 0.5563, 0.4913, 0.5652, 0.4898, 0.5431, 0.547, 0.53, 0.5462, 0.5432, 0.4898, 0.5431, 0.4913, 0.521, 0.5495, 0.5174, 0.547, 0.53, 0.4913, 0.521, 0.4959, 0.4998, 0.5534, 0.5057, 0.5495, 0.5174, 0.4959, 0.4998, 0.5034, 0.4802, 0.5586, 0.4955, 0.5534, 0.5057, 0.5034, 0.4802, 0.5134, 0.463, 0.5939, 0.5432, 0.5534, 0.5057, 0.5586, 0.4955, 0.5939, 0.5432, 0.5495, 0.5174, 0.5534, 0.5057, 0.5939, 0.5432, 0.547, 0.53, 0.5495, 0.5174, 0.5939, 0.5432, 0.5462, 0.5432, 0.547, 0.53, 0.5939, 0.5432, 0.547, 0.5563, 0.5462, 0.5432, 0.5939, 0.5432, 0.5495, 0.569, 0.547, 0.5563, 0.5939, 0.5432, 0.5534, 0.5806, 0.5495, 0.569, 0.5939, 0.5432, 0.5586, 0.5908, 0.5534, 0.5806, 0.4559, 0.8145, 0.4808, 0.8266, 0.4816, 0.8324, 0.457, 0.8181, 0.1928, 0.8681, 0.1871, 0.8422, 0.1911, 0.8385, 0.195, 0.865, 0.195, 0.865, 0.1911, 0.8385, 0.1953, 0.8347, 0.1973, 0.8618, 0.1973, 0.8618, 0.1953, 0.8347, 0.1997, 0.8309, 0.1997, 0.8587, 0.2372, 0.7665, 0.216, 0.7834, 0.2104, 0.7825, 0.2332, 0.766, 0.2332, 0.766, 0.2104, 0.7825, 0.205, 0.7799, 0.2293, 0.7643, 0.2293, 0.7643, 0.205, 0.7799, 0.2, 0.7757, 0.2258, 0.7616, 0.2258, 0.7616, 0.2, 0.7757, 0.1956, 0.77, 0.2227, 0.758, 0.587, 0.2086, 0.5926, 0.2091, 0.5745, 0.2997, 0.5577, 0.2981, 0.6082, 0.2004, 0.6122, 0.1945, 0.6321, 0.2565, 0.6203, 0.2741, 0.5814, 0.2063, 0.587, 0.2086, 0.5577, 0.2981, 0.5413, 0.2914, 0.6035, 0.2049, 0.6082, 0.2004, 0.6203, 0.2741, 0.6063, 0.2875, 0.5761, 0.2023, 0.5814, 0.2063, 0.5413, 0.2914, 0.5259, 0.2797, 0.5982, 0.2079, 0.6035, 0.2049, 0.6063, 0.2875, 0.5909, 0.2961, 0.5714, 0.1969, 0.5761, 0.2023, 0.5259, 0.2797, 0.5119, 0.2637, 0.5926, 0.2091, 0.5982, 0.2079, 0.5909, 0.2961, 0.5745, 0.2997, 0.5745, 0.2997, 0.5909, 0.2961, 0.5877, 0.3258, 0.5676, 0.3302, 0.5577, 0.2981, 0.5745, 0.2997, 0.5676, 0.3302, 0.5472, 0.3283, 0.5413, 0.2914, 0.5577, 0.2981, 0.5472, 0.3283, 0.5271, 0.32, 0.5259, 0.2797, 0.5413, 0.2914, 0.5271, 0.32, 0.5082, 0.3058, 0.5119, 0.2637, 0.5259, 0.2797, 0.5082, 0.3058, 0.4912, 0.2862, 0.6203, 0.2741, 0.6321, 0.2565, 0.6381, 0.2775, 0.6236, 0.299, 0.6063, 0.2875, 0.6203, 0.2741, 0.6236, 0.299, 0.6066, 0.3153, 0.5909, 0.2961, 0.6063, 0.2875, 0.6066, 0.3153, 0.5877, 0.3258, 0.08146, 0.1428, 0.06972, 0.1689, 0.05662, 0.1327, 0.06866, 0.08405, 0.5941, 0.7591, 0.6002, 0.756, 0.6002, 0.8262, 0.5902, 0.8206, 0.1311, 0.09989, 0.1131, 0.1199, 0.1077, 0.06316, 0.1344, 0.02675, 0.1576, 0.09433, 0.1492, 0.07989, 0.1622, 3.297e-05, 0.1685, 0.02177, 0.1879, 0.09431, 0.166, 0.1088, 0.1757, 0.06098, 0.21, 0.02176, 0.2146, 0.09758, 0.2097, 0.07986, 0.2428, 0.0, 0.2446, 0.02201, 0.2426, 0.116, 0.2195, 0.1153, 0.2427, 0.06147, 0.283, 0.04728, 0.2647, 0.1417, 0.2657, 0.1167, 0.3172, 0.04899, 0.3112, 0.08172, 0.5134, 0.463, 0.484, 0.4262, 0.4998, 0.4056, 0.5257, 0.4489, 0.5257, 0.4489, 0.4998, 0.4056, 0.5178, 0.3903, 0.5397, 0.4385, 0.5397, 0.4385, 0.5178, 0.3903, 0.5373, 0.3809, 0.5548, 0.432, 0.5548, 0.432, 0.5373, 0.3809, 0.5576, 0.3777, 0.5706, 0.4298, 0.5706, 0.4298, 0.5576, 0.3777, 0.5779, 0.3809, 0.5863, 0.432, 0.5863, 0.432, 0.5779, 0.3809, 0.5974, 0.3903, 0.6015, 0.4385, 0.6015, 0.4385, 0.5974, 0.3903, 0.6154, 0.4055, 0.6155, 0.4489, 0.6155, 0.4489, 0.6154, 0.4055, 0.6312, 0.4261, 0.6277, 0.463, 0.6122, 0.4871, 0.6155, 0.4489, 0.6277, 0.463, 0.6186, 0.4955, 0.6049, 0.4809, 0.6015, 0.4385, 0.6155, 0.4489, 0.6122, 0.4871, 0.5969, 0.477, 0.5863, 0.432, 0.6015, 0.4385, 0.6049, 0.4809, 0.5886, 0.4757, 0.5706, 0.4298, 0.5863, 0.432, 0.5969, 0.477, 0.5804, 0.477, 0.5548, 0.432, 0.5706, 0.4298, 0.5886, 0.4757, 0.5724, 0.4809, 0.5397, 0.4385, 0.5548, 0.432, 0.5804, 0.477, 0.5651, 0.4871, 0.5257, 0.4489, 0.5397, 0.4385, 0.5724, 0.4809, 0.5586, 0.4955, 0.5134, 0.463, 0.5257, 0.4489, 0.5651, 0.4871, 0.5939, 0.5432, 0.5586, 0.4955, 0.5651, 0.4871, 0.5939, 0.5432, 0.5651, 0.4871, 0.5724, 0.4809, 0.5939, 0.5432, 0.5724, 0.4809, 0.5804, 0.477, 0.5939, 0.5432, 0.5804, 0.477, 0.5886, 0.4757, 0.5939, 0.5432, 0.5886, 0.4757, 0.5969, 0.477, 0.5939, 0.5432, 0.5969, 0.477, 0.6049, 0.4809, 0.5939, 0.5432, 0.6049, 0.4809, 0.6122, 0.4871, 0.5939, 0.5432, 0.6122, 0.4871, 0.6186, 0.4955, 0.2227, 0.717, 0.1956, 0.705, 0.2, 0.6993, 0.2258, 0.7134, 0.2258, 0.7134, 0.2, 0.6993, 0.205, 0.695, 0.2293, 0.7107, 0.2293, 0.7107, 0.205, 0.695, 0.2104, 0.6924, 0.2332, 0.7091, 0.2332, 0.7091, 0.2104, 0.6924, 0.216, 0.6915, 0.2372, 0.7085, 0.6612, 0.7643, 0.6612, 0.7889, 0.6567, 0.7854, 0.6587, 0.7613, 0.6587, 0.7613, 0.6567, 0.7854, 0.6525, 0.7823, 0.6564, 0.7585, 0.6564, 0.7585, 0.6525, 0.7823, 0.6487, 0.7795, 0.6542, 0.756, 0.457, 0.7699, 0.4816, 0.756, 0.4808, 0.7616, 0.4559, 0.7735, 0.5926, 0.1179, 0.587, 0.1174, 0.5577, 0.02952, 0.5745, 0.03113, 0.5714, 0.1261, 0.5674, 0.132, 0.5001, 0.07267, 0.5119, 0.0551, 0.5982, 0.1202, 0.5926, 0.1179, 0.5745, 0.03113, 0.5909, 0.03786, 0.5761, 0.1215, 0.5714, 0.1261, 0.5119, 0.0551, 0.5259, 0.04174, 0.6035, 0.1242, 0.5982, 0.1202, 0.5909, 0.03786, 0.6063, 0.04947, 0.5814, 0.1186, 0.5761, 0.1215, 0.5259, 0.04174, 0.5413, 0.0331, 0.6082, 0.1296, 0.6035, 0.1242, 0.6063, 0.04947, 0.6203, 0.0655, 0.587, 0.1174, 0.5814, 0.1186, 0.5413, 0.0331, 0.5577, 0.02952, 0.5577, 0.02952, 0.5413, 0.0331, 0.5271, 0.00438, 0.5472, 0.0, 0.5745, 0.03113, 0.5577, 0.02952, 0.5472, 0.0, 0.5676, 0.001964, 0.5909, 0.03786, 0.5745, 0.03113, 0.5676, 0.001964, 0.5877, 0.0102, 0.6063, 0.04947, 0.5909, 0.03786, 0.5877, 0.0102, 0.6066, 0.02439, 0.6203, 0.0655, 0.6063, 0.04947, 0.6066, 0.02439, 0.6236, 0.04398, 0.5119, 0.0551, 0.5001, 0.07267, 0.4768, 0.05274, 0.4912, 0.03127, 0.5259, 0.04174, 0.5119, 0.0551, 0.4912, 0.03127, 0.5082, 0.01494, 0.5413, 0.0331, 0.5259, 0.04174, 0.5082, 0.01494, 0.5271, 0.00438, 0.264, 0.5012, 0.2624, 0.4751, 0.2948, 0.5113, 0.3096, 0.56, 0.244, 0.5316, 0.2657, 0.5272, 0.3172, 0.595, 0.2814, 0.592, 0.2139, 0.5441, 0.2182, 0.5241, 0.2421, 0.5808, 0.243, 0.6173, 0.1879, 0.5497, 0.2097, 0.5641, 0.2428, 0.644, 0.2098, 0.6223, 0.1576, 0.5497, 0.166, 0.5352, 0.1757, 0.583, 0.1682, 0.6223, 0.1305, 0.5464, 0.1492, 0.5641, 0.1622, 0.6441, 0.1328, 0.622, 0.1025, 0.528, 0.1118, 0.5287, 0.107, 0.5825, 0.09443, 0.5968, 0.08077, 0.5023, 0.09319, 0.5273, 0.0878, 0.5951, 0.06701, 0.5623, 0.6277, 0.6232, 0.6312, 0.66, 0.6154, 0.6806, 0.6155, 0.6373, 0.6155, 0.6373, 0.6154, 0.6806, 0.5974, 0.6959, 0.6015, 0.6478, 0.6015, 0.6478, 0.5974, 0.6959, 0.5779, 0.7053, 0.5863, 0.6542, 0.5863, 0.6542, 0.5779, 0.7053, 0.5576, 0.7085, 0.5706, 0.6564, 0.5706, 0.6564, 0.5576, 0.7085, 0.5373, 0.7053, 0.5548, 0.6542, 0.5548, 0.6542, 0.5373, 0.7053, 0.5178, 0.6959, 0.5397, 0.6478, 0.5397, 0.6478, 0.5178, 0.6959, 0.4998, 0.6807, 0.5257, 0.6373, 0.5257, 0.6373, 0.4998, 0.6807, 0.484, 0.6601, 0.5134, 0.6232, 0.5651, 0.5992, 0.5257, 0.6373, 0.5134, 0.6232, 0.5586, 0.5908, 0.5724, 0.6055, 0.5397, 0.6478, 0.5257, 0.6373, 0.5651, 0.5992, 0.5804, 0.6093, 0.5548, 0.6542, 0.5397, 0.6478, 0.5724, 0.6055, 0.5886, 0.6106, 0.5706, 0.6564, 0.5548, 0.6542, 0.5804, 0.6093, 0.5969, 0.6093, 0.5863, 0.6542, 0.5706, 0.6564, 0.5886, 0.6106, 0.6049, 0.6054, 0.6015, 0.6478, 0.5863, 0.6542, 0.5969, 0.6093, 0.6122, 0.5992, 0.6155, 0.6373, 0.6015, 0.6478, 0.6049, 0.6054, 0.6186, 0.5908, 0.6277, 0.6232, 0.6155, 0.6373, 0.6122, 0.5992, 0.5939, 0.5432, 0.6186, 0.5908, 0.6122, 0.5992, 0.5939, 0.5432, 0.6122, 0.5992, 0.6049, 0.6054, 0.5939, 0.5432, 0.6049, 0.6054, 0.5969, 0.6093, 0.5939, 0.5432, 0.5969, 0.6093, 0.5886, 0.6106, 0.5939, 0.5432, 0.5886, 0.6106, 0.5804, 0.6093, 0.5939, 0.5432, 0.5804, 0.6093, 0.5724, 0.6055, 0.5939, 0.5432, 0.5724, 0.6055, 0.5651, 0.5992, 0.5939, 0.5432, 0.5651, 0.5992, 0.5586, 0.5908, 0.2227, 0.717, 0.2201, 0.7214, 0.192, 0.712, 0.1956, 0.705, 0.2201, 0.7214, 0.2182, 0.7264, 0.1893, 0.7199, 0.192, 0.712, 0.2182, 0.7264, 0.217, 0.7319, 0.1877, 0.7285, 0.1893, 0.7199, 0.217, 0.7319, 0.2166, 0.7375, 0.1871, 0.7375, 0.1877, 0.7285, 0.2166, 0.7375, 0.217, 0.7432, 0.1877, 0.7465, 0.1871, 0.7375, 0.217, 0.7432, 0.2182, 0.7486, 0.1893, 0.7551, 0.1877, 0.7465, 0.2182, 0.7486, 0.2201, 0.7536, 0.192, 0.763, 0.1893, 0.7551, 0.2201, 0.7536, 0.2227, 0.758, 0.1956, 0.77, 0.192, 0.763, 0.5621, 0.1739, 0.4844, 0.1959, 0.4811, 0.1697, 0.561, 0.165, 0.5642, 0.1392, 0.4908, 0.09377, 0.5001, 0.07267, 0.5674, 0.132, 0.5642, 0.1824, 0.4908, 0.221, 0.4844, 0.1959, 0.5621, 0.1739, 0.5621, 0.1473, 0.4844, 0.1176, 0.4908, 0.09377, 0.5642, 0.1392, 0.5674, 0.1901, 0.5001, 0.2439, 0.4908, 0.221, 0.5642, 0.1824, 0.561, 0.156, 0.4811, 0.1432, 0.4844, 0.1176, 0.5621, 0.1473, 0.5714, 0.1969, 0.5119, 0.2637, 0.5001, 0.2439, 0.5674, 0.1901, 0.561, 0.165, 0.4811, 0.1697, 0.4811, 0.1432, 0.561, 0.156, 0.4811, 0.1697, 0.4536, 0.1713, 0.4536, 0.139, 0.4811, 0.1432, 0.4844, 0.1959, 0.4576, 0.2034, 0.4536, 0.1713, 0.4811, 0.1697, 0.4908, 0.221, 0.4654, 0.234, 0.4576, 0.2034, 0.4844, 0.1959, 0.5001, 0.2439, 0.4768, 0.262, 0.4654, 0.234, 0.4908, 0.221, 0.5119, 0.2637, 0.4912, 0.2862, 0.4768, 0.262, 0.5001, 0.2439, 0.4908, 0.09377, 0.4654, 0.07853, 0.4768, 0.05274, 0.5001, 0.07267, 0.4844, 0.1176, 0.4576, 0.1076, 0.4654, 0.07853, 0.4908, 0.09377, 0.4811, 0.1432, 0.4536, 0.139, 0.4576, 0.1076, 0.4844, 0.1176, 0.2854, 0.4671, 0.3388, 0.5135, 0.2948, 0.5113, 0.2624, 0.4751, 0.3044, 0.4355, 0.3585, 0.4693, 0.3742, 0.5044, 0.3085, 0.4591, 0.3122, 0.3878, 0.3744, 0.4083, 0.3377, 0.4287, 0.2927, 0.4055, 0.3159, 0.346, 0.3779, 0.3548, 0.405, 0.386, 0.3317, 0.3701, 0.3159, 0.2979, 0.3779, 0.2887, 0.3399, 0.3219, 0.3001, 0.3219, 0.3137, 0.2551, 0.3774, 0.2331, 0.405, 0.2579, 0.3317, 0.2738, 0.3021, 0.2106, 0.3615, 0.172, 0.3387, 0.214, 0.2956, 0.2363, 0.2861, 0.1757, 0.3402, 0.1278, 0.3742, 0.1396, 0.3085, 0.1848, 0.6277, 0.6232, 0.6378, 0.606, 0.6441, 0.635, 0.6312, 0.66, 0.6378, 0.606, 0.6452, 0.5865, 0.6537, 0.6064, 0.6441, 0.635, 0.2873, 0.7985, 0.2861, 0.7771, 0.3019, 0.787, 0.303, 0.8181, 0.2861, 0.7771, 0.2858, 0.755, 0.3016, 0.7547, 0.3019, 0.787, 0.2858, 0.755, 0.2861, 0.733, 0.3019, 0.7224, 0.3016, 0.7547, 0.2861, 0.733, 0.2873, 0.7118, 0.303, 0.6915, 0.3019, 0.7224, 0.6452, 0.4998, 0.6378, 0.4802, 0.6441, 0.4512, 0.6537, 0.4798, 0.6378, 0.4802, 0.6277, 0.463, 0.6312, 0.4261, 0.6441, 0.4512, 0.6239, 0.5057, 0.6186, 0.4955, 0.6277, 0.463, 0.6378, 0.4802, 0.6278, 0.5173, 0.6239, 0.5057, 0.6378, 0.4802, 0.6452, 0.4998, 0.6302, 0.53, 0.6278, 0.5173, 0.6452, 0.4998, 0.6498, 0.521, 0.631, 0.5431, 0.6302, 0.53, 0.6498, 0.521, 0.6514, 0.5431, 0.6302, 0.5563, 0.631, 0.5431, 0.6514, 0.5431, 0.6498, 0.5652, 0.6278, 0.5689, 0.6302, 0.5563, 0.6498, 0.5652, 0.6452, 0.5865, 0.6239, 0.5806, 0.6278, 0.5689, 0.6452, 0.5865, 0.6378, 0.606, 0.6186, 0.5908, 0.6239, 0.5806, 0.6378, 0.606, 0.6277, 0.6232, 0.5939, 0.5432, 0.6239, 0.5806, 0.6186, 0.5908, 0.5939, 0.5432, 0.6278, 0.5689, 0.6239, 0.5806, 0.5939, 0.5432, 0.6302, 0.5563, 0.6278, 0.5689, 0.5939, 0.5432, 0.631, 0.5431, 0.6302, 0.5563, 0.5939, 0.5432, 0.6302, 0.53, 0.631, 0.5431, 0.5939, 0.5432, 0.6278, 0.5173, 0.6302, 0.53, 0.5939, 0.5432, 0.6239, 0.5057, 0.6278, 0.5173, 0.5939, 0.5432, 0.6186, 0.4955, 0.6239, 0.5057, 0.2119, 0.2049, 0.2637, 0.1666, 0.2861, 0.1757, 0.3085, 0.1848, 0.2248, 0.23, 0.2248, 0.23, 0.3085, 0.1848, 0.3021, 0.2106, 0.2956, 0.2363, 0.2345, 0.2586, 0.2345, 0.2586, 0.2956, 0.2363, 0.3137, 0.2551, 0.3317, 0.2738, 0.2404, 0.2896, 0.2404, 0.2896, 0.3317, 0.2738, 0.3159, 0.2979, 0.3001, 0.3219, 0.2424, 0.3219, 0.2424, 0.3219, 0.3001, 0.3219, 0.3159, 0.346, 0.3317, 0.3701, 0.2404, 0.3542, 0.2404, 0.3542, 0.3317, 0.3701, 0.3122, 0.3878, 0.2927, 0.4055, 0.2345, 0.3852, 0.2345, 0.3852, 0.2927, 0.4055, 0.3044, 0.4355, 0.3085, 0.4591, 0.2248, 0.4138, 0.2248, 0.4138, 0.3085, 0.4591, 0.2854, 0.4671, 0.2624, 0.4751, 0.2119, 0.4389, 0.06479, 0.4389, 0.08056, 0.4595, 0.09319, 0.5273, 0.08077, 0.5023, 0.06836, 0.4774, 0.08056, 0.4595, 0.09854, 0.4748, 0.1118, 0.5287, 0.1025, 0.528, 0.09319, 0.5273, 0.09854, 0.4748, 0.1181, 0.4842, 0.1492, 0.5641, 0.1305, 0.5464, 0.1118, 0.5287, 0.1181, 0.4842, 0.1383, 0.4874, 0.166, 0.5352, 0.1576, 0.5497, 0.1492, 0.5641, 0.1383, 0.4874, 0.1586, 0.4842, 0.2097, 0.5641, 0.1879, 0.5497, 0.166, 0.5352, 0.1586, 0.4842, 0.1782, 0.4747, 0.2182, 0.5241, 0.2139, 0.5441, 0.2097, 0.5641, 0.1782, 0.4747, 0.1961, 0.4595, 0.2657, 0.5272, 0.244, 0.5316, 0.2182, 0.5241, 0.1961, 0.4595, 0.2119, 0.4389, 0.2624, 0.4751, 0.264, 0.5012, 0.2657, 0.5272, 0.2119, 0.2049, 0.1961, 0.1844, 0.2657, 0.1167, 0.2647, 0.1417, 0.2637, 0.1666, 0.1961, 0.1844, 0.1782, 0.1691, 0.2195, 0.1153, 0.2426, 0.116, 0.2657, 0.1167, 0.1782, 0.1691, 0.1586, 0.1597, 0.2097, 0.07986, 0.2146, 0.09758, 0.2195, 0.1153, 0.1586, 0.1597, 0.1383, 0.1565, 0.166, 0.1088, 0.1879, 0.09431, 0.2097, 0.07986, 0.1383, 0.1565, 0.1181, 0.1597, 0.1492, 0.07989, 0.1576, 0.09433, 0.166, 0.1088, 0.1181, 0.1597, 0.09854, 0.1691, 0.1131, 0.1199, 0.1311, 0.09989, 0.1492, 0.07989, 0.09854, 0.1691, 0.08056, 0.1844, 0.09319, 0.1168, 0.1011, 0.1124, 0.1131, 0.1199, 0.3729, 0.836, 0.3558, 0.8412, 0.3515, 0.8131, 0.3622, 0.8026, 0.3729, 0.792, 0.00536, 0.73, 0.03128, 0.6915, 0.03582, 0.7004, 0.04036, 0.7092, 0.003083, 0.7548, 0.003083, 0.7548, 0.04036, 0.7092, 0.03276, 0.7349, 0.02516, 0.7606, 0.001393, 0.7832, 0.001393, 0.7832, 0.02516, 0.7606, 0.03072, 0.7792, 0.03628, 0.7977, 0.0003515, 0.8141, 0.0003515, 0.8141, 0.03628, 0.7977, 0.03058, 0.8219, 0.02488, 0.8461, 0.0, 0.8464, 0.0, 0.8464, 0.02488, 0.8461, 0.03058, 0.8701, 0.03628, 0.8941, 0.0003515, 0.8787, 0.0003515, 0.8787, 0.03628, 0.8941, 0.03097, 0.9119, 0.02566, 0.9297, 0.001393, 0.9098, 0.001393, 0.9098, 0.02566, 0.9297, 0.03235, 0.9598, 0.04036, 0.9835, 0.003083, 0.9386, 0.003083, 0.9386, 0.04036, 0.9835, 0.03594, 0.9917, 0.03152, 1.0, 0.00536, 0.9639, 0.03567, 0.4076, 0.01107, 0.43, 4.904e-05, 0.411, 0.03142, 0.3889, 0.02718, 0.3702, 0.0, 0.3862, 0.0002861, 0.3553, 0.02956, 0.3461, 0.03195, 0.322, 0.01155, 0.3221, 0.0002861, 0.2893, 0.02956, 0.298, 0.02718, 0.2739, 0.0, 0.2581, 0.003001, 0.2357, 0.03285, 0.2562, 0.03853, 0.2385, 0.01209, 0.2152, 0.0189, 0.1747, 0.04069, 0.2084, 0.05036, 0.1849, 0.03083, 0.1397, 0.03942, 0.1306, 0.06004, 0.1769, 0.09319, 0.1168, 0.08146, 0.1428, 0.06866, 0.08405, 0.0878, 0.04909, 0.1131, 0.1199, 0.1011, 0.1124, 0.09602, 0.05205, 0.1077, 0.06316, 0.1492, 0.07989, 0.1311, 0.09989, 0.1344, 0.02675, 0.1622, 3.297e-05, 0.166, 0.1088, 0.1576, 0.09433, 0.1685, 0.02177, 0.1757, 0.06098, 0.2097, 0.07986, 0.1879, 0.09431, 0.21, 0.02176, 0.2428, 0.0, 0.2195, 0.1153, 0.2146, 0.09758, 0.2446, 0.02201, 0.2427, 0.06147, 0.2657, 0.1167, 0.2426, 0.116, 0.283, 0.04728, 0.3172, 0.04899, 0.2637, 0.1666, 0.2647, 0.1417, 0.3112, 0.08172, 0.2975, 0.1282, 0.2637, 0.1666, 0.2975, 0.1282, 0.3402, 0.1278, 0.2861, 0.1757, 0.3085, 0.1848, 0.3742, 0.1396, 0.3615, 0.172, 0.3021, 0.2106, 0.2956, 0.2363, 0.3387, 0.214, 0.3774, 0.2331, 0.3137, 0.2551, 0.3317, 0.2738, 0.405, 0.2579, 0.3779, 0.2887, 0.3159, 0.2979, 0.3001, 0.3219, 0.3399, 0.3219, 0.3779, 0.3548, 0.3159, 0.346, 0.3317, 0.3701, 0.405, 0.386, 0.3744, 0.4083, 0.3122, 0.3878, 0.2927, 0.4055, 0.3377, 0.4287, 0.3585, 0.4693, 0.3044, 0.4355, 0.3085, 0.4591, 0.3742, 0.5044, 0.3388, 0.5135, 0.2854, 0.4671, 0.2657, 0.5272, 0.264, 0.5012, 0.3096, 0.56, 0.3172, 0.595, 0.2182, 0.5241, 0.244, 0.5316, 0.2814, 0.592, 0.2421, 0.5808, 0.2097, 0.5641, 0.2139, 0.5441, 0.243, 0.6173, 0.2428, 0.644, 0.166, 0.5352, 0.1879, 0.5497, 0.2098, 0.6223, 0.1757, 0.583, 0.1492, 0.5641, 0.1576, 0.5497, 0.1682, 0.6223, 0.1622, 0.6441, 0.1118, 0.5287, 0.1305, 0.5464, 0.1328, 0.622, 0.107, 0.5825, 0.537, 0.7564, 0.5417, 0.756, 0.5417, 0.8262, 0.5301, 0.8269, 0.06836, 0.4774, 0.08077, 0.5023, 0.06701, 0.5623, 0.05389, 0.5157, 0.06836, 0.4774, 0.05389, 0.5157, 0.03802, 0.5162, 0.05936, 0.4683, 0.05036, 0.4592, 0.03083, 0.5045, 0.01595, 0.472, 0.04301, 0.4334, 0.8601, 0.03947, 0.8558, 0.03893, 0.8569, 0.0008891, 0.8617, 0.001593, 0.8648, 0.03984, 0.8601, 0.03947, 0.8617, 0.001593, 0.867, 0.002087, 0.8698, 0.04003, 0.8648, 0.03984, 0.867, 0.002087, 0.8726, 0.00235, 0.875, 0.04004, 0.8698, 0.04003, 0.8726, 0.00235, 0.8784, 0.002371, 0.88, 0.03986, 0.875, 0.04004, 0.8784, 0.002371, 0.8841, 0.002151, 0.8848, 0.0395, 0.88, 0.03986, 0.8841, 0.002151, 0.8896, 0.001698, 0.8892, 0.03897, 0.8848, 0.0395, 0.8896, 0.001698, 0.8945, 0.00103, 0.8929, 0.0383, 0.8892, 0.03897, 0.8945, 0.00103, 0.8987, 0.0001718, 0.9571, 0.8278, 0.9597, 0.886, 0.9561, 0.8848, 0.9538, 0.8263, 0.09515, 0.7905, 0.116, 0.8448, 0.1127, 0.8444, 0.09178, 0.7898, 0.0989, 0.7913, 0.1196, 0.8453, 0.116, 0.8448, 0.09515, 0.7905, 0.1029, 0.7922, 0.1235, 0.8458, 0.1196, 0.8453, 0.0989, 0.7913, 0.107, 0.7931, 0.1275, 0.8464, 0.1235, 0.8458, 0.1029, 0.7922, 0.111, 0.794, 0.1315, 0.847, 0.1275, 0.8464, 0.107, 0.7931, 0.1147, 0.7949, 0.1352, 0.8475, 0.1315, 0.847, 0.111, 0.794, 0.1181, 0.7957, 0.1386, 0.8481, 0.1352, 0.8475, 0.1147, 0.7949, 0.8523, 0.03825, 0.853, 0.0, 0.8569, 0.0008891, 0.8558, 0.03893, 0.76, 0.04616, 0.7997, 0.004457, 0.8029, 0.005332, 0.7633, 0.04677, 0.7562, 0.04552, 0.7962, 0.003529, 0.7997, 0.004457, 0.76, 0.04616, 0.7522, 0.04486, 0.7924, 0.002583, 0.7962, 0.003529, 0.7562, 0.04552, 0.7481, 0.04423, 0.7884, 0.001656, 0.7924, 0.002583, 0.7522, 0.04486, 0.744, 0.04363, 0.7845, 0.0007842, 0.7884, 0.001656, 0.7481, 0.04423, 0.7401, 0.0431, 0.7808, 0.0, 0.7845, 0.0007842, 0.744, 0.04363, 0.9166, 0.8263, 0.9141, 0.8848, 0.9104, 0.886, 0.9133, 0.8278, 0.9499, 0.8252, 0.9538, 0.8263, 0.9561, 0.8848, 0.9516, 0.8839, 0.9454, 0.8243, 0.9499, 0.8252, 0.9516, 0.8839, 0.9465, 0.8832, 0.9405, 0.8238, 0.9454, 0.8243, 0.9465, 0.8832, 0.941, 0.8827, 0.9354, 0.8236, 0.9405, 0.8238, 0.941, 0.8827, 0.9352, 0.8826, 0.9302, 0.8238, 0.9354, 0.8236, 0.9352, 0.8826, 0.9294, 0.8827, 0.9253, 0.8243, 0.9302, 0.8238, 0.9294, 0.8827, 0.9238, 0.8832, 0.9207, 0.8252, 0.9253, 0.8243, 0.9238, 0.8832, 0.9187, 0.8839, 0.9166, 0.8263, 0.9207, 0.8252, 0.9187, 0.8839, 0.9141, 0.8848, 0.7219, 0.24, 0.7185, 0.2405, 0.7098, 0.2006, 0.7135, 0.2, 0.9191, 0.6559, 0.9235, 0.6543, 0.9234, 0.6814, 0.9186, 0.6831, 0.9235, 0.6543, 0.9282, 0.6533, 0.9285, 0.6803, 0.9234, 0.6814, 0.9282, 0.6533, 0.9331, 0.6529, 0.9338, 0.6799, 0.9285, 0.6803, 0.9331, 0.6529, 0.938, 0.6533, 0.9391, 0.6803, 0.9338, 0.6799, 0.938, 0.6533, 0.9427, 0.6543, 0.9442, 0.6814, 0.9391, 0.6803, 0.9427, 0.6543, 0.947, 0.6559, 0.9488, 0.6831, 0.9442, 0.6814, 0.9493, 0.2191, 0.9521, 0.2191, 0.9503, 0.2599, 0.9473, 0.2599, 0.7219, 0.24, 0.7135, 0.2, 0.7179, 0.1993, 0.726, 0.2393, 0.726, 0.2393, 0.7179, 0.1993, 0.7228, 0.1985, 0.7305, 0.2386, 0.7305, 0.2386, 0.7228, 0.1985, 0.728, 0.1977, 0.7353, 0.2378, 0.7353, 0.2378, 0.728, 0.1977, 0.7333, 0.1968, 0.7401, 0.237, 0.7401, 0.237, 0.7333, 0.1968, 0.7384, 0.196, 0.7449, 0.2363, 0.7449, 0.2363, 0.7384, 0.196, 0.7432, 0.1952, 0.7494, 0.2355, 0.7494, 0.2355, 0.7432, 0.1952, 0.7476, 0.1945, 0.7534, 0.2349, 0.8541, 0.225, 0.8514, 0.1843, 0.8552, 0.1839, 0.8576, 0.2246, 0.9874, 0.2191, 0.9886, 0.2599, 0.9842, 0.2599, 0.9834, 0.2191, 0.9834, 0.2191, 0.9842, 0.2599, 0.9793, 0.26, 0.9788, 0.2192, 0.9788, 0.2192, 0.9793, 0.26, 0.974, 0.26, 0.974, 0.2192, 0.974, 0.2192, 0.974, 0.26, 0.9687, 0.26, 0.9691, 0.2192, 0.9691, 0.2192, 0.9687, 0.26, 0.9635, 0.26, 0.9642, 0.2192, 0.9642, 0.2192, 0.9635, 0.26, 0.9585, 0.26, 0.9597, 0.2192, 0.9597, 0.2192, 0.9585, 0.26, 0.9541, 0.2599, 0.9556, 0.2191, 0.9556, 0.2191, 0.9541, 0.2599, 0.9503, 0.2599, 0.9521, 0.2191, 0.893, 0.224, 0.8895, 0.2238, 0.8897, 0.183, 0.8935, 0.1833, 0.8895, 0.2238, 0.8854, 0.2237, 0.8852, 0.1829, 0.8897, 0.183, 0.8854, 0.2237, 0.8808, 0.2236, 0.8803, 0.1829, 0.8852, 0.1829, 0.8808, 0.2236, 0.876, 0.2237, 0.8751, 0.1829, 0.8803, 0.1829, 0.876, 0.2237, 0.8711, 0.2238, 0.8698, 0.183, 0.8751, 0.1829, 0.8711, 0.2238, 0.8662, 0.224, 0.8645, 0.1833, 0.8698, 0.183, 0.8662, 0.224, 0.8617, 0.2243, 0.8596, 0.1836, 0.8645, 0.1833, 0.8617, 0.2243, 0.8576, 0.2246, 0.8552, 0.1839, 0.8596, 0.1836, 0.7184, 0.1238, 0.7149, 0.1243, 0.7177, 0.08976, 0.7211, 0.08921, 0.9206, 0.7479, 0.925, 0.7463, 0.9255, 0.776, 0.9212, 0.7776, 0.925, 0.7463, 0.9297, 0.7453, 0.9302, 0.775, 0.9255, 0.776, 0.9297, 0.7453, 0.9346, 0.745, 0.935, 0.7747, 0.9302, 0.775, 0.9346, 0.745, 0.9396, 0.7453, 0.9398, 0.775, 0.935, 0.7747, 0.9396, 0.7453, 0.9443, 0.7463, 0.9445, 0.776, 0.9398, 0.775, 0.9443, 0.7463, 0.9486, 0.7479, 0.9487, 0.7776, 0.9445, 0.776, 0.9486, 0.7479, 0.9524, 0.7501, 0.9524, 0.7797, 0.9487, 0.7776, 0.7184, 0.1238, 0.7211, 0.08921, 0.7251, 0.08856, 0.7225, 0.1231, 0.7225, 0.1231, 0.7251, 0.08856, 0.7296, 0.08784, 0.727, 0.1224, 0.727, 0.1224, 0.7296, 0.08784, 0.7343, 0.08707, 0.7318, 0.1216, 0.7318, 0.1216, 0.7343, 0.08707, 0.739, 0.08629, 0.7367, 0.1208, 0.7367, 0.1208, 0.739, 0.08629, 0.7437, 0.08553, 0.7414, 0.12, 0.7414, 0.12, 0.7437, 0.08553, 0.7481, 0.08481, 0.7459, 0.1193, 0.7459, 0.1193, 0.7481, 0.08481, 0.7521, 0.08417, 0.75, 0.1186, 0.8525, 0.1089, 0.8528, 0.07465, 0.8563, 0.07428, 0.856, 0.1085, 0.1333, 0.7254, 0.1222, 0.7582, 0.1187, 0.7562, 0.1298, 0.7234, 0.1298, 0.7234, 0.1187, 0.7562, 0.1149, 0.7539, 0.1259, 0.7211, 0.1259, 0.7211, 0.1149, 0.7539, 0.1108, 0.7515, 0.1217, 0.7186, 0.1217, 0.7186, 0.1108, 0.7515, 0.1067, 0.7491, 0.1175, 0.7161, 0.1175, 0.7161, 0.1067, 0.7491, 0.1026, 0.7466, 0.1133, 0.7136, 0.1133, 0.7136, 0.1026, 0.7466, 0.09879, 0.7443, 0.1094, 0.7113, 0.1094, 0.7113, 0.09879, 0.7443, 0.09534, 0.7423, 0.1059, 0.7092, 0.1059, 0.7092, 0.09534, 0.7423, 0.0924, 0.7405, 0.1029, 0.7073, 0.8916, 0.1079, 0.8881, 0.1077, 0.8876, 0.07349, 0.8911, 0.07368, 0.8881, 0.1077, 0.8839, 0.1075, 0.8836, 0.07336, 0.8876, 0.07349, 0.8839, 0.1075, 0.8794, 0.1075, 0.8791, 0.07332, 0.8836, 0.07336, 0.8794, 0.1075, 0.8745, 0.1075, 0.8744, 0.07337, 0.8791, 0.07332, 0.8745, 0.1075, 0.8696, 0.1077, 0.8695, 0.07349, 0.8744, 0.07337, 0.8696, 0.1077, 0.8647, 0.1079, 0.8648, 0.07369, 0.8695, 0.07349, 0.8647, 0.1079, 0.8601, 0.1081, 0.8603, 0.07396, 0.8648, 0.07369, 0.8601, 0.1081, 0.856, 0.1085, 0.8563, 0.07428, 0.8603, 0.07396, 0.8635, 0.3054, 0.8593, 0.3057, 0.8574, 0.2651, 0.8618, 0.2648, 0.8682, 0.3051, 0.8635, 0.3054, 0.8618, 0.2648, 0.8667, 0.2645, 0.8733, 0.3049, 0.8682, 0.3051, 0.8667, 0.2645, 0.8719, 0.2643, 0.8784, 0.3047, 0.8733, 0.3049, 0.8719, 0.2643, 0.8773, 0.2641, 0.8834, 0.3047, 0.8784, 0.3047, 0.8773, 0.2641, 0.8825, 0.2641, 0.8881, 0.3047, 0.8834, 0.3047, 0.8825, 0.2641, 0.8874, 0.2641, 0.8924, 0.3049, 0.8881, 0.3047, 0.8874, 0.2641, 0.8919, 0.2643, 0.896, 0.3051, 0.8924, 0.3049, 0.8919, 0.2643, 0.8956, 0.2645, 0.9562, 0.1376, 0.9542, 0.1784, 0.9504, 0.1783, 0.9526, 0.1376, 0.9605, 0.1376, 0.9586, 0.1784, 0.9542, 0.1784, 0.9562, 0.1376, 0.9652, 0.1376, 0.9636, 0.1784, 0.9586, 0.1784, 0.9605, 0.1376, 0.9703, 0.1376, 0.9688, 0.1784, 0.9636, 0.1784, 0.9652, 0.1376, 0.9754, 0.1376, 0.9742, 0.1784, 0.9688, 0.1784, 0.9703, 0.1376, 0.9804, 0.1376, 0.9794, 0.1784, 0.9742, 0.1784, 0.9754, 0.1376, 0.9851, 0.1376, 0.9843, 0.1784, 0.9794, 0.1784, 0.9804, 0.1376, 0.9893, 0.1375, 0.9887, 0.1783, 0.9843, 0.1784, 0.9851, 0.1376, 0.8557, 0.3061, 0.8536, 0.2655, 0.8574, 0.2651, 0.8593, 0.3057, 0.7649, 0.3157, 0.7572, 0.2756, 0.7615, 0.2749, 0.7691, 0.315, 0.7602, 0.3164, 0.7523, 0.2764, 0.7572, 0.2756, 0.7649, 0.3157, 0.7553, 0.3173, 0.7472, 0.2772, 0.7523, 0.2764, 0.7602, 0.3164, 0.7503, 0.3181, 0.7419, 0.2781, 0.7472, 0.2772, 0.7553, 0.3173, 0.7453, 0.3189, 0.7368, 0.2789, 0.7419, 0.2781, 0.7503, 0.3181, 0.7406, 0.3196, 0.7319, 0.2797, 0.7368, 0.2789, 0.7453, 0.3189, 0.7364, 0.3203, 0.7275, 0.2804, 0.7319, 0.2797, 0.7406, 0.3196, 0.9497, 0.1375, 0.9526, 0.1376, 0.9504, 0.1783, 0.9474, 0.1783, 0.9419, 0.5973, 0.9463, 0.599, 0.9476, 0.626, 0.9429, 0.6243, 0.937, 0.5963, 0.9419, 0.5973, 0.9429, 0.6243, 0.9379, 0.6232, 0.9319, 0.5959, 0.937, 0.5963, 0.9379, 0.6232, 0.9326, 0.6228, 0.9268, 0.5963, 0.9319, 0.5959, 0.9326, 0.6228, 0.9272, 0.6232, 0.9219, 0.5973, 0.9268, 0.5963, 0.9272, 0.6232, 0.9221, 0.6243, 0.9173, 0.599, 0.9219, 0.5973, 0.9221, 0.6243, 0.9174, 0.626, 0.7364, 0.3203, 0.7328, 0.3209, 0.7237, 0.281, 0.7275, 0.2804, 0.9174, 0.7797, 0.9212, 0.7776, 0.9207, 0.8252, 0.9166, 0.8263, 0.9212, 0.7776, 0.9255, 0.776, 0.9253, 0.8243, 0.9207, 0.8252, 0.9255, 0.776, 0.9302, 0.775, 0.9302, 0.8238, 0.9253, 0.8243, 0.9302, 0.775, 0.935, 0.7747, 0.9354, 0.8236, 0.9302, 0.8238, 0.935, 0.7747, 0.9398, 0.775, 0.9405, 0.8238, 0.9354, 0.8236, 0.9398, 0.775, 0.9445, 0.776, 0.9454, 0.8243, 0.9405, 0.8238, 0.9445, 0.776, 0.9487, 0.7776, 0.9499, 0.8252, 0.9454, 0.8243, 0.9487, 0.7776, 0.9524, 0.7797, 0.9538, 0.8263, 0.9499, 0.8252, 0.7211, 0.08921, 0.7366, 0.04266, 0.7401, 0.0431, 0.7251, 0.08856, 0.7251, 0.08856, 0.7401, 0.0431, 0.744, 0.04363, 0.7296, 0.08784, 0.7296, 0.08784, 0.744, 0.04363, 0.7481, 0.04423, 0.7343, 0.08707, 0.7343, 0.08707, 0.7481, 0.04423, 0.7522, 0.04486, 0.739, 0.08629, 0.739, 0.08629, 0.7522, 0.04486, 0.7562, 0.04552, 0.7437, 0.08553, 0.7437, 0.08553, 0.7562, 0.04552, 0.76, 0.04616, 0.7481, 0.08481, 0.7481, 0.08481, 0.76, 0.04616, 0.7633, 0.04677, 0.7521, 0.08417, 0.8528, 0.07465, 0.8523, 0.03825, 0.8558, 0.03893, 0.8563, 0.07428, 0.1222, 0.7582, 0.1181, 0.7957, 0.1147, 0.7949, 0.1187, 0.7562, 0.1187, 0.7562, 0.1147, 0.7949, 0.111, 0.794, 0.1149, 0.7539, 0.1149, 0.7539, 0.111, 0.794, 0.107, 0.7931, 0.1108, 0.7515, 0.1108, 0.7515, 0.107, 0.7931, 0.1029, 0.7922, 0.1067, 0.7491, 0.1067, 0.7491, 0.1029, 0.7922, 0.0989, 0.7913, 0.1026, 0.7466, 0.1026, 0.7466, 0.0989, 0.7913, 0.09515, 0.7905, 0.09879, 0.7443, 0.09879, 0.7443, 0.09515, 0.7905, 0.09178, 0.7898, 0.09534, 0.7423, 0.09534, 0.7423, 0.09178, 0.7898, 0.08891, 0.7893, 0.0924, 0.7405, 0.8911, 0.07368, 0.8876, 0.07349, 0.8892, 0.03897, 0.8929, 0.0383, 0.8876, 0.07349, 0.8836, 0.07336, 0.8848, 0.0395, 0.8892, 0.03897, 0.8836, 0.07336, 0.8791, 0.07332, 0.88, 0.03986, 0.8848, 0.0395, 0.8791, 0.07332, 0.8744, 0.07337, 0.875, 0.04004, 0.88, 0.03986, 0.8744, 0.07337, 0.8695, 0.07349, 0.8698, 0.04003, 0.875, 0.04004, 0.8695, 0.07349, 0.8648, 0.07369, 0.8648, 0.03984, 0.8698, 0.04003, 0.8648, 0.07369, 0.8603, 0.07396, 0.8601, 0.03947, 0.8648, 0.03984, 0.8603, 0.07396, 0.8563, 0.07428, 0.8558, 0.03893, 0.8601, 0.03947, 0.8596, 0.1836, 0.8552, 0.1839, 0.8558, 0.1427, 0.86, 0.1423, 0.8645, 0.1833, 0.8596, 0.1836, 0.86, 0.1423, 0.8647, 0.142, 0.8698, 0.183, 0.8645, 0.1833, 0.8647, 0.142, 0.8696, 0.1418, 0.8751, 0.1829, 0.8698, 0.183, 0.8696, 0.1418, 0.8747, 0.1417, 0.8803, 0.1829, 0.8751, 0.1829, 0.8747, 0.1417, 0.8796, 0.1417, 0.8852, 0.1829, 0.8803, 0.1829, 0.8796, 0.1417, 0.8843, 0.1417, 0.8897, 0.183, 0.8852, 0.1829, 0.8843, 0.1417, 0.8885, 0.1418, 0.8935, 0.1833, 0.8897, 0.183, 0.8885, 0.1418, 0.8921, 0.142, 0.9541, 0.2599, 0.9632, 0.3007, 0.9596, 0.3007, 0.9503, 0.2599, 0.9585, 0.26, 0.9674, 0.3007, 0.9632, 0.3007, 0.9541, 0.2599, 0.9635, 0.26, 0.9721, 0.3007, 0.9674, 0.3007, 0.9585, 0.26, 0.9687, 0.26, 0.977, 0.3007, 0.9721, 0.3007, 0.9635, 0.26, 0.974, 0.26, 0.9821, 0.3007, 0.977, 0.3007, 0.9687, 0.26, 0.9793, 0.26, 0.987, 0.3007, 0.9821, 0.3007, 0.974, 0.26, 0.9842, 0.2599, 0.9917, 0.3007, 0.987, 0.3007, 0.9793, 0.26, 0.9886, 0.2599, 0.9958, 0.3007, 0.9917, 0.3007, 0.9842, 0.2599, 0.8514, 0.1843, 0.8522, 0.143, 0.8558, 0.1427, 0.8552, 0.1839, 0.7432, 0.1952, 0.7437, 0.1537, 0.7478, 0.1531, 0.7476, 0.1945, 0.7384, 0.196, 0.7391, 0.1545, 0.7437, 0.1537, 0.7432, 0.1952, 0.7333, 0.1968, 0.7343, 0.1553, 0.7391, 0.1545, 0.7384, 0.196, 0.728, 0.1977, 0.7293, 0.1561, 0.7343, 0.1553, 0.7333, 0.1968, 0.7228, 0.1985, 0.7244, 0.1569, 0.7293, 0.1561, 0.728, 0.1977, 0.7179, 0.1993, 0.7198, 0.1576, 0.7244, 0.1569, 0.7228, 0.1985, 0.7135, 0.2, 0.7156, 0.1583, 0.7198, 0.1576, 0.7179, 0.1993, 0.9488, 0.6831, 0.9529, 0.6855, 0.9524, 0.7205, 0.9485, 0.7183, 0.9442, 0.6814, 0.9488, 0.6831, 0.9485, 0.7183, 0.9441, 0.7166, 0.9391, 0.6803, 0.9442, 0.6814, 0.9441, 0.7166, 0.9393, 0.7156, 0.9338, 0.6799, 0.9391, 0.6803, 0.9393, 0.7156, 0.9343, 0.7153, 0.9285, 0.6803, 0.9338, 0.6799, 0.9343, 0.7153, 0.9292, 0.7156, 0.9234, 0.6814, 0.9285, 0.6803, 0.9292, 0.7156, 0.9244, 0.7166, 0.9186, 0.6831, 0.9234, 0.6814, 0.9244, 0.7166, 0.9199, 0.7183, 0.7135, 0.2, 0.7098, 0.2006, 0.7121, 0.1589, 0.7156, 0.1583, 0.8618, 0.2648, 0.8574, 0.2651, 0.8576, 0.2246, 0.8617, 0.2243, 0.8667, 0.2645, 0.8618, 0.2648, 0.8617, 0.2243, 0.8662, 0.224, 0.8719, 0.2643, 0.8667, 0.2645, 0.8662, 0.224, 0.8711, 0.2238, 0.8773, 0.2641, 0.8719, 0.2643, 0.8711, 0.2238, 0.876, 0.2237, 0.8825, 0.2641, 0.8773, 0.2641, 0.876, 0.2237, 0.8808, 0.2236, 0.8874, 0.2641, 0.8825, 0.2641, 0.8808, 0.2236, 0.8854, 0.2237, 0.8919, 0.2643, 0.8874, 0.2641, 0.8854, 0.2237, 0.8895, 0.2238, 0.9887, 0.1783, 0.9924, 0.1783, 0.9909, 0.2191, 0.9874, 0.2191, 0.9542, 0.1784, 0.9556, 0.2191, 0.9521, 0.2191, 0.9504, 0.1783, 0.9586, 0.1784, 0.9597, 0.2192, 0.9556, 0.2191, 0.9542, 0.1784, 0.9636, 0.1784, 0.9642, 0.2192, 0.9597, 0.2192, 0.9586, 0.1784, 0.9688, 0.1784, 0.9691, 0.2192, 0.9642, 0.2192, 0.9636, 0.1784, 0.9742, 0.1784, 0.974, 0.2192, 0.9691, 0.2192, 0.9688, 0.1784, 0.9794, 0.1784, 0.9788, 0.2192, 0.974, 0.2192, 0.9742, 0.1784, 0.9843, 0.1784, 0.9834, 0.2191, 0.9788, 0.2192, 0.9794, 0.1784, 0.9887, 0.1783, 0.9874, 0.2191, 0.9834, 0.2191, 0.9843, 0.1784, 0.7615, 0.2749, 0.7534, 0.2349, 0.7568, 0.2343, 0.7652, 0.2743, 0.7572, 0.2756, 0.7494, 0.2355, 0.7534, 0.2349, 0.7615, 0.2749, 0.7523, 0.2764, 0.7449, 0.2363, 0.7494, 0.2355, 0.7572, 0.2756, 0.7472, 0.2772, 0.7401, 0.237, 0.7449, 0.2363, 0.7523, 0.2764, 0.7419, 0.2781, 0.7353, 0.2378, 0.7401, 0.237, 0.7472, 0.2772, 0.7368, 0.2789, 0.7305, 0.2386, 0.7353, 0.2378, 0.7419, 0.2781, 0.7319, 0.2797, 0.726, 0.2393, 0.7305, 0.2386, 0.7368, 0.2789, 0.7275, 0.2804, 0.7219, 0.24, 0.726, 0.2393, 0.7319, 0.2797, 0.9476, 0.626, 0.9517, 0.6284, 0.9508, 0.658, 0.947, 0.6559, 0.9429, 0.6243, 0.9476, 0.626, 0.947, 0.6559, 0.9427, 0.6543, 0.9379, 0.6232, 0.9429, 0.6243, 0.9427, 0.6543, 0.938, 0.6533, 0.9326, 0.6228, 0.9379, 0.6232, 0.938, 0.6533, 0.9331, 0.6529, 0.9272, 0.6232, 0.9326, 0.6228, 0.9331, 0.6529, 0.9282, 0.6533, 0.9221, 0.6243, 0.9272, 0.6232, 0.9282, 0.6533, 0.9235, 0.6543, 0.9174, 0.626, 0.9221, 0.6243, 0.9235, 0.6543, 0.9191, 0.6559, 0.7275, 0.2804, 0.7237, 0.281, 0.7185, 0.2405, 0.7219, 0.24, 0.7456, 0.3602, 0.7419, 0.3608, 0.7328, 0.3209, 0.7364, 0.3203, 0.9161, 0.5719, 0.9208, 0.5701, 0.9219, 0.5973, 0.9173, 0.599, 0.9208, 0.5701, 0.9259, 0.5691, 0.9268, 0.5963, 0.9219, 0.5973, 0.9259, 0.5691, 0.9313, 0.5687, 0.9319, 0.5959, 0.9268, 0.5963, 0.9313, 0.5687, 0.9366, 0.5691, 0.937, 0.5963, 0.9319, 0.5959, 0.9366, 0.5691, 0.9416, 0.5701, 0.9419, 0.5973, 0.937, 0.5963, 0.9416, 0.5701, 0.9463, 0.5719, 0.9463, 0.599, 0.9419, 0.5973, 0.9518, 0.09674, 0.9548, 0.09678, 0.9526, 0.1376, 0.9497, 0.1375, 0.7456, 0.3602, 0.7364, 0.3203, 0.7406, 0.3196, 0.75, 0.3595, 0.75, 0.3595, 0.7406, 0.3196, 0.7453, 0.3189, 0.7549, 0.3587, 0.7549, 0.3587, 0.7453, 0.3189, 0.7503, 0.3181, 0.7601, 0.3578, 0.7601, 0.3578, 0.7503, 0.3181, 0.7553, 0.3173, 0.7653, 0.357, 0.7653, 0.357, 0.7553, 0.3173, 0.7602, 0.3164, 0.7705, 0.3561, 0.7705, 0.3561, 0.7602, 0.3164, 0.7649, 0.3157, 0.7753, 0.3553, 0.7753, 0.3553, 0.7649, 0.3157, 0.7691, 0.315, 0.7797, 0.3546, 0.7797, 0.3546, 0.7691, 0.315, 0.7726, 0.3144, 0.7834, 0.354, 0.9931, 0.09676, 0.9893, 0.1375, 0.9851, 0.1376, 0.9887, 0.09679, 0.9887, 0.09679, 0.9851, 0.1376, 0.9804, 0.1376, 0.9838, 0.09682, 0.9838, 0.09682, 0.9804, 0.1376, 0.9754, 0.1376, 0.9785, 0.09684, 0.9785, 0.09684, 0.9754, 0.1376, 0.9703, 0.1376, 0.9732, 0.09685, 0.9732, 0.09685, 0.9703, 0.1376, 0.9652, 0.1376, 0.968, 0.09685, 0.968, 0.09685, 0.9652, 0.1376, 0.9605, 0.1376, 0.963, 0.09683, 0.963, 0.09683, 0.9605, 0.1376, 0.9562, 0.1376, 0.9586, 0.09681, 0.9586, 0.09681, 0.9562, 0.1376, 0.9526, 0.1376, 0.9548, 0.09678, 0.9931, 0.09676, 0.9968, 0.09671, 0.9929, 0.1375, 0.9893, 0.1375, 0.8945, 0.3451, 0.89, 0.345, 0.8881, 0.3047, 0.8924, 0.3049, 0.89, 0.345, 0.8851, 0.345, 0.8834, 0.3047, 0.8881, 0.3047, 0.8851, 0.345, 0.8799, 0.345, 0.8784, 0.3047, 0.8834, 0.3047, 0.8799, 0.345, 0.8745, 0.3451, 0.8733, 0.3049, 0.8784, 0.3047, 0.8745, 0.3451, 0.8693, 0.3453, 0.8682, 0.3051, 0.8733, 0.3049, 0.8693, 0.3453, 0.8644, 0.3456, 0.8635, 0.3054, 0.8682, 0.3051, 0.8644, 0.3456, 0.86, 0.346, 0.8593, 0.3057, 0.8635, 0.3054, 0.8693, 0.3453, 0.8709, 0.3936, 0.8661, 0.3939, 0.8644, 0.3456, 0.8661, 0.3939, 0.8673, 0.4417, 0.8628, 0.4421, 0.8619, 0.3942, 0.9313, 0.5687, 0.9305, 0.5355, 0.9356, 0.5358, 0.9366, 0.5691, 0.9732, 0.09685, 0.9732, 0.04848, 0.9784, 0.04847, 0.9785, 0.09684, 0.7753, 0.3553, 0.7829, 0.4031, 0.7783, 0.4039, 0.7705, 0.3561, 0.7456, 0.3602, 0.7544, 0.4078, 0.7508, 0.4084, 0.7419, 0.3608, 0.89, 0.345, 0.8908, 0.3933, 0.8861, 0.3932, 0.8851, 0.345, 0.7549, 0.3587, 0.7633, 0.4063, 0.7586, 0.4071, 0.75, 0.3595, 0.8644, 0.3456, 0.8661, 0.3939, 0.8619, 0.3942, 0.86, 0.346, 0.9366, 0.5691, 0.9356, 0.5358, 0.9405, 0.5369, 0.9416, 0.5701, 0.968, 0.09685, 0.9682, 0.04848, 0.9732, 0.04848, 0.9732, 0.09685, 0.7797, 0.3546, 0.7871, 0.4024, 0.7829, 0.4031, 0.7753, 0.3553, 0.9887, 0.09679, 0.9881, 0.04843, 0.9923, 0.04839, 0.9931, 0.09676, 0.8851, 0.345, 0.8861, 0.3932, 0.881, 0.3933, 0.8799, 0.345, 0.9161, 0.5719, 0.9159, 0.5386, 0.9205, 0.5369, 0.9208, 0.5701, 0.7601, 0.3578, 0.7683, 0.4055, 0.7633, 0.4063, 0.7549, 0.3587, 0.9416, 0.5701, 0.9405, 0.5369, 0.945, 0.5386, 0.9463, 0.5719, 0.963, 0.09683, 0.9634, 0.04847, 0.9682, 0.04848, 0.968, 0.09685, 0.86, 0.346, 0.8619, 0.3942, 0.8583, 0.3946, 0.8562, 0.3464, 0.8799, 0.345, 0.881, 0.3933, 0.8759, 0.3934, 0.8745, 0.3451, 0.9208, 0.5701, 0.9205, 0.5369, 0.9254, 0.5358, 0.9259, 0.5691, 0.9838, 0.09682, 0.9834, 0.04846, 0.9881, 0.04843, 0.9887, 0.09679, 0.7653, 0.357, 0.7733, 0.4047, 0.7683, 0.4055, 0.7601, 0.3578, 0.8982, 0.3453, 0.8987, 0.3936, 0.8951, 0.3934, 0.8945, 0.3451, 0.9518, 0.09674, 0.9526, 0.04838, 0.9555, 0.04842, 0.9548, 0.09678, 0.9586, 0.09681, 0.9592, 0.04845, 0.9634, 0.04847, 0.963, 0.09683, 0.8745, 0.3451, 0.8759, 0.3934, 0.8709, 0.3936, 0.8693, 0.3453, 0.9259, 0.5691, 0.9254, 0.5358, 0.9305, 0.5355, 0.9313, 0.5687, 0.9785, 0.09684, 0.9784, 0.04847, 0.9834, 0.04846, 0.9838, 0.09682, 0.7705, 0.3561, 0.7783, 0.4039, 0.7733, 0.4047, 0.7653, 0.357, 0.8945, 0.3451, 0.8951, 0.3934, 0.8908, 0.3933, 0.89, 0.345, 0.9548, 0.09678, 0.9555, 0.04842, 0.9592, 0.04845, 0.9586, 0.09681, 0.75, 0.3595, 0.7586, 0.4071, 0.7544, 0.4078, 0.7456, 0.3602, 0.3957, 0.7009, 0.3984, 0.7052, 0.4003, 0.7099, 0.4012, 0.715, 0.4012, 0.7203, 0.4003, 0.7254, 0.3984, 0.7302, 0.3957, 0.7346, 0.3922, 0.7383, 0.3881, 0.7413, 0.3836, 0.7434, 0.3788, 0.7444, 0.3739, 0.7445, 0.3691, 0.7436, 0.3646, 0.7417, 0.3605, 0.7388, 0.3571, 0.7352, 0.3543, 0.7309, 0.3525, 0.7261, 0.3515, 0.721, 0.3515, 0.7158, 0.3525, 0.7107, 0.3543, 0.7058, 0.3571, 0.7015, 0.3605, 0.6977, 0.3646, 0.6948, 0.3691, 0.6927, 0.3739, 0.6916, 0.3788, 0.6915, 0.3836, 0.6925, 0.3881, 0.6944, 0.3922, 0.6972, 0.9784, 0.04847, 0.9817, 0.0001249, 0.9869, 0.0001064, 0.9834, 0.04846, 0.9356, 0.5358, 0.935, 0.5035, 0.9401, 0.5046, 0.9405, 0.5369, 0.9732, 0.04848, 0.9764, 0.0001334, 0.9817, 0.0001249, 0.9784, 0.04847, 0.9405, 0.5369, 0.9401, 0.5046, 0.9448, 0.5063, 0.945, 0.5386, 0.9682, 0.04848, 0.9712, 0.0001314, 0.9764, 0.0001334, 0.9732, 0.04848, 0.9526, 0.04838, 0.9549, 2.747e-05, 0.9579, 6.593e-05, 0.9555, 0.04842, 0.9634, 0.04847, 0.9662, 0.0001189, 0.9712, 0.0001314, 0.9682, 0.04848, 0.7586, 0.4071, 0.7695, 0.4543, 0.7651, 0.455, 0.7544, 0.4078, 0.9592, 0.04845, 0.9617, 9.69e-05, 0.9662, 0.0001189, 0.9634, 0.04847, 0.7633, 0.4063, 0.7744, 0.4535, 0.7695, 0.4543, 0.7586, 0.4071, 0.9555, 0.04842, 0.9579, 6.593e-05, 0.9617, 9.69e-05, 0.9592, 0.04845, 0.7683, 0.4055, 0.7796, 0.4527, 0.7744, 0.4535, 0.7633, 0.4063, 0.9923, 0.04839, 0.9963, 4.246e-05, 1.0, 0.0, 0.9959, 0.04835, 0.7733, 0.4047, 0.7848, 0.4518, 0.7796, 0.4527, 0.7683, 0.4055, 0.8951, 0.3934, 0.8973, 0.4412, 0.8929, 0.441, 0.8908, 0.3933, 0.7783, 0.4039, 0.79, 0.451, 0.7848, 0.4518, 0.7733, 0.4047, 0.8908, 0.3933, 0.8929, 0.441, 0.888, 0.441, 0.8861, 0.3932, 0.7829, 0.4031, 0.7948, 0.4502, 0.79, 0.451, 0.7783, 0.4039, 0.7544, 0.4078, 0.7651, 0.455, 0.7614, 0.4556, 0.7508, 0.4084, 0.8861, 0.3932, 0.888, 0.441, 0.8827, 0.441, 0.881, 0.3933, 0.7871, 0.4024, 0.7992, 0.4495, 0.7948, 0.4502, 0.7829, 0.4031, 0.9159, 0.5386, 0.9146, 0.5063, 0.9193, 0.5046, 0.9205, 0.5369, 0.881, 0.3933, 0.8827, 0.441, 0.8774, 0.4412, 0.8759, 0.3934, 0.7907, 0.4019, 0.8029, 0.4489, 0.7992, 0.4495, 0.7871, 0.4024, 0.9205, 0.5369, 0.9193, 0.5046, 0.9244, 0.5035, 0.9254, 0.5358, 0.8759, 0.3934, 0.8774, 0.4412, 0.8722, 0.4414, 0.8709, 0.3936, 0.9881, 0.04843, 0.9919, 7.842e-05, 0.9963, 4.246e-05, 0.9923, 0.04839, 0.9254, 0.5358, 0.9244, 0.5035, 0.9297, 0.5031, 0.9305, 0.5355, 0.8709, 0.3936, 0.8722, 0.4414, 0.8673, 0.4417, 0.8661, 0.3939, 0.9834, 0.04846, 0.9869, 0.0001064, 0.9919, 7.842e-05, 0.9881, 0.04843, 0.9305, 0.5355, 0.9297, 0.5031, 0.935, 0.5035, 0.9356, 0.5358, 0.8601, 0.1244, 0.8559, 0.1248, 0.856, 0.1085, 0.8601, 0.1081, 0.8647, 0.1242, 0.8601, 0.1244, 0.8601, 0.1081, 0.8647, 0.1079, 0.8696, 0.124, 0.8647, 0.1242, 0.8647, 0.1079, 0.8696, 0.1077, 0.8746, 0.1238, 0.8696, 0.124, 0.8696, 0.1077, 0.8745, 0.1075, 0.8795, 0.1238, 0.8746, 0.1238, 0.8745, 0.1075, 0.8794, 0.1075, 0.8841, 0.1238, 0.8795, 0.1238, 0.8794, 0.1075, 0.8839, 0.1075, 0.8883, 0.124, 0.8841, 0.1238, 0.8839, 0.1075, 0.8881, 0.1077, 0.8918, 0.1242, 0.8883, 0.124, 0.8881, 0.1077, 0.8916, 0.1079, 0.111, 0.6934, 0.1059, 0.7092, 0.1029, 0.7073, 0.1079, 0.6915, 0.1145, 0.6955, 0.1094, 0.7113, 0.1059, 0.7092, 0.111, 0.6934, 0.1185, 0.6979, 0.1133, 0.7136, 0.1094, 0.7113, 0.1145, 0.6955, 0.1226, 0.7004, 0.1175, 0.7161, 0.1133, 0.7136, 0.1185, 0.6979, 0.1269, 0.7029, 0.1217, 0.7186, 0.1175, 0.7161, 0.1226, 0.7004, 0.1311, 0.7054, 0.1259, 0.7211, 0.1217, 0.7186, 0.1269, 0.7029, 0.135, 0.7077, 0.1298, 0.7234, 0.1259, 0.7211, 0.1311, 0.7054, 0.1386, 0.7098, 0.1333, 0.7254, 0.1298, 0.7234, 0.135, 0.7077, 0.8524, 0.1252, 0.8525, 0.1089, 0.856, 0.1085, 0.8559, 0.1248, 0.7449, 0.1357, 0.7459, 0.1193, 0.75, 0.1186, 0.749, 0.1351, 0.7403, 0.1365, 0.7414, 0.12, 0.7459, 0.1193, 0.7449, 0.1357, 0.7355, 0.1372, 0.7367, 0.1208, 0.7414, 0.12, 0.7403, 0.1365, 0.7306, 0.1381, 0.7318, 0.1216, 0.7367, 0.1208, 0.7355, 0.1372, 0.7257, 0.1388, 0.727, 0.1224, 0.7318, 0.1216, 0.7306, 0.1381, 0.7212, 0.1396, 0.7225, 0.1231, 0.727, 0.1224, 0.7257, 0.1388, 0.7171, 0.1402, 0.7184, 0.1238, 0.7225, 0.1231, 0.7212, 0.1396, 0.9486, 0.7338, 0.9524, 0.736, 0.9524, 0.7501, 0.9486, 0.7479, 0.9442, 0.7322, 0.9486, 0.7338, 0.9486, 0.7479, 0.9443, 0.7463, 0.9394, 0.7311, 0.9442, 0.7322, 0.9443, 0.7463, 0.9396, 0.7453, 0.9345, 0.7308, 0.9394, 0.7311, 0.9396, 0.7453, 0.9346, 0.745, 0.9295, 0.7311, 0.9345, 0.7308, 0.9346, 0.745, 0.9297, 0.7453, 0.9247, 0.7322, 0.9295, 0.7311, 0.9297, 0.7453, 0.925, 0.7463, 0.9202, 0.7338, 0.9247, 0.7322, 0.925, 0.7463, 0.9206, 0.7479, 0.7171, 0.1402, 0.7135, 0.1408, 0.7149, 0.1243, 0.7184, 0.1238, 0.7998, 0.5111, 0.8043, 0.5099, 0.8331, 0.7645, 0.8058, 0.791, 0.8043, 0.5099, 0.8085, 0.5078, 0.8618, 0.694, 0.8331, 0.7645, 0.8085, 0.5078, 0.8122, 0.5049, 0.8618, 0.5684, 0.8618, 0.694, 0.7791, 0.5031, 0.7825, 0.5064, 0.7098, 0.6846, 0.7234, 0.5619, 0.86, 0.1423, 0.8558, 0.1427, 0.8559, 0.1248, 0.8601, 0.1244, 0.8647, 0.142, 0.86, 0.1423, 0.8601, 0.1244, 0.8647, 0.1242, 0.8696, 0.1418, 0.8647, 0.142, 0.8647, 0.1242, 0.8696, 0.124, 0.8747, 0.1417, 0.8696, 0.1418, 0.8696, 0.124, 0.8746, 0.1238, 0.8796, 0.1417, 0.8747, 0.1417, 0.8746, 0.1238, 0.8795, 0.1238, 0.8843, 0.1417, 0.8796, 0.1417, 0.8795, 0.1238, 0.8841, 0.1238, 0.8885, 0.1418, 0.8843, 0.1417, 0.8841, 0.1238, 0.8883, 0.124, 0.8921, 0.142, 0.8885, 0.1418, 0.8883, 0.124, 0.8918, 0.1242, 0.9632, 0.3007, 0.9677, 0.3183, 0.9641, 0.3183, 0.9596, 0.3007, 0.9674, 0.3007, 0.9718, 0.3183, 0.9677, 0.3183, 0.9632, 0.3007, 0.9721, 0.3007, 0.9765, 0.3183, 0.9718, 0.3183, 0.9674, 0.3007, 0.977, 0.3007, 0.9814, 0.3183, 0.9765, 0.3183, 0.9721, 0.3007, 0.9821, 0.3007, 0.9864, 0.3183, 0.9814, 0.3183, 0.977, 0.3007, 0.987, 0.3007, 0.9913, 0.3183, 0.9864, 0.3183, 0.9821, 0.3007, 0.9917, 0.3007, 0.9959, 0.3183, 0.9913, 0.3183, 0.987, 0.3007, 0.9958, 0.3007, 1.0, 0.3183, 0.9959, 0.3183, 0.9917, 0.3007, 0.8522, 0.143, 0.8524, 0.1252, 0.8559, 0.1248, 0.8558, 0.1427, 0.7437, 0.1537, 0.7449, 0.1357, 0.749, 0.1351, 0.7478, 0.1531, 0.7391, 0.1545, 0.7403, 0.1365, 0.7449, 0.1357, 0.7437, 0.1537, 0.7343, 0.1553, 0.7355, 0.1372, 0.7403, 0.1365, 0.7391, 0.1545, 0.7293, 0.1561, 0.7306, 0.1381, 0.7355, 0.1372, 0.7343, 0.1553, 0.7244, 0.1569, 0.7257, 0.1388, 0.7306, 0.1381, 0.7293, 0.1561, 0.7198, 0.1576, 0.7212, 0.1396, 0.7257, 0.1388, 0.7244, 0.1569, 0.7156, 0.1583, 0.7171, 0.1402, 0.7212, 0.1396, 0.7198, 0.1576, 0.9485, 0.7183, 0.9524, 0.7205, 0.9524, 0.736, 0.9486, 0.7338, 0.9441, 0.7166, 0.9485, 0.7183, 0.9486, 0.7338, 0.9442, 0.7322, 0.9393, 0.7156, 0.9441, 0.7166, 0.9442, 0.7322, 0.9394, 0.7311, 0.9343, 0.7153, 0.9393, 0.7156, 0.9394, 0.7311, 0.9345, 0.7308, 0.9292, 0.7156, 0.9343, 0.7153, 0.9345, 0.7308, 0.9295, 0.7311, 0.9244, 0.7166, 0.9292, 0.7156, 0.9295, 0.7311, 0.9247, 0.7322, 0.9199, 0.7183, 0.9244, 0.7166, 0.9247, 0.7322, 0.9202, 0.7338, 0.7156, 0.1583, 0.7121, 0.1589, 0.7135, 0.1408, 0.7171, 0.1402, 0.7952, 0.5113, 0.7998, 0.5111, 0.8058, 0.791, 0.7766, 0.7989, 0.7907, 0.5106, 0.7952, 0.5113, 0.7766, 0.7989, 0.7552, 0.787, 0.7864, 0.5089, 0.7907, 0.5106, 0.7552, 0.787, 0.7226, 0.7585, 0.7825, 0.5064, 0.7864, 0.5089, 0.7226, 0.7585, 0.7098, 0.6846])
me_cylinder.materials.append(mat_material_001)
me_cylinder.use_remesh_fix_poles = True
me_cylinder.use_remesh_preserve_attributes = False
me_cylinder.update()
me_cube_001 = bpy.data.meshes.new('Cube.001')
me_cube_001.from_pydata([(-1.0, -1.0, -1.0), (-1.0, -1.0, 1.0), (-1.0, 1.0, -1.0), (-1.0, 1.0, 1.0), (1.0, -1.0, -1.0), (1.0, -1.0, 1.0), (1.0, 1.0, -1.0), (1.0, 1.0, 1.0)], [], [(0, 1, 3, 2), (2, 3, 7, 6), (6, 7, 5, 4), (4, 5, 1, 0), (2, 6, 4, 0), (7, 3, 1, 5)])
_uv = me_cube_001.uv_layers.new(name='UVMap')
_uv.uv.foreach_set('vector', [0.375, 0.0, 0.625, 0.0, 0.625, 0.25, 0.375, 0.25, 0.375, 0.25, 0.625, 0.25, 0.625, 0.5, 0.375, 0.5, 0.375, 0.5, 0.625, 0.5, 0.625, 0.75, 0.375, 0.75, 0.375, 0.75, 0.625, 0.75, 0.625, 1.0, 0.375, 1.0, 0.125, 0.5, 0.375, 0.5, 0.375, 0.75, 0.125, 0.75, 0.625, 0.5, 0.875, 0.5, 0.875, 0.75, 0.625, 0.75])
me_cube_001.use_remesh_fix_poles = True
me_cube_001.use_remesh_preserve_attributes = False
me_cube_001.update()

# ---- objects
ob_camera = bpy.data.objects.new('Camera', cam_camera)
ob_empty = bpy.data.objects.new('Empty', None)
ob_flower = bpy.data.objects.new('Flower', me_cylinder)
ob_cube = bpy.data.objects.new('Cube', me_cube_001)
ob_empty_001 = bpy.data.objects.new('Empty.001', None)
ob_sun = bpy.data.objects.new('Sun', light_sun)

# ---- transforms, parenting, visibility, modifiers, constraints
ob_camera.location = (8.261, -97.76, 5.609)
ob_camera.rotation_euler = (1.646, 0.07144, -0.01985)
ob_camera.lock_rotations_4d = False
ob_camera.empty_display_type = 'ARROWS'
ob_camera.color = (0.0, 0.0, 0.0, 0.0)
ob_camera.display_type = 'WIRE'
ob_camera.lineart.crease_threshold = 0.0
ob_empty.location = (0.0, 4.777, 15.65)
ob_empty.rotation_euler = (1.571, -0.0, 0.0)
ob_empty.scale = (10.92, 10.92, 1.0)
ob_empty.empty_display_type = 'IMAGE'
ob_empty.empty_display_size = 5.0
ob_empty.use_empty_image_alpha = True
ob_empty.color = (1.0, 1.0, 1.0, 0.6793)
ob_empty.hide_select = True
ob_flower.location = (0.0, -4.0, 5.0)
ob_flower.rotation_euler = (0.0, 0.0, 0.7854)
ob_flower.scale = (0.425, 0.425, 1.0)
ob_cube.location = (-3.627, 0.0, 0.0)
ob_empty_001.location = (-54.73, 4.777, 15.65)
ob_empty_001.rotation_euler = (1.571, -0.0, 0.0)
ob_empty_001.scale = (10.92, 10.92, 1.0)
ob_empty_001.empty_display_type = 'IMAGE'
ob_empty_001.empty_display_size = 5.0
ob_empty_001.use_empty_image_alpha = True
ob_sun.location = (-2.68, -49.43, 51.71)
ob_sun.rotation_euler = (0.7905, -0.2144, 0.2079)

# ---- collection membership
col_collection.objects.link(ob_camera)
col_collection.objects.link(ob_empty)
col_collection.objects.link(ob_flower)
col_collection.objects.link(ob_cube)
col_collection.objects.link(ob_empty_001)
col_collection.objects.link(ob_sun)

# ---- scene / render settings (as saved in the file)
scene.camera = ob_camera
scene.frame_start = 1; scene.frame_end = 250; scene.frame_set(1)
scene.render.engine = 'CYCLES'
scene.cycles.sampling_pattern = 'TABULATED_SOBOL'
scene.cycles.use_light_tree = False
scene.view_settings.view_transform = 'Filmic'
bpy.context.view_layer.update()
